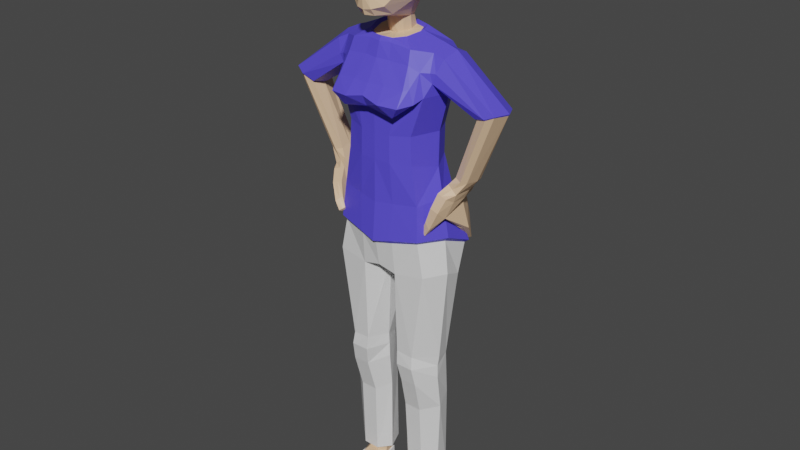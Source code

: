 # Source: woman.blend  (saved by Blender 2.83.20; exported with 4.5.12 LTS)
import bpy
from mathutils import Matrix  # noqa: F401  (used for matrix-valued properties, if any)

bpy.ops.wm.read_factory_settings(use_empty=True)
scene = bpy.context.scene
scene.name = 'Scene'

# ---- collections
col_collection = bpy.data.collections.new('Collection'); scene.collection.children.link(col_collection)

# ---- materials (node trees are filled in below, after node groups)
mat_material_003 = bpy.data.materials.new('Material.003')
mat_material_003.use_transparent_shadow = False
mat_material_001 = bpy.data.materials.new('Material.001')
mat_material_001.use_transparent_shadow = False
mat_material_002 = bpy.data.materials.new('Material.002')
mat_material_002.use_transparent_shadow = False

# ---- material node trees
mat_material_003.use_nodes = True; mat_material_003.node_tree.nodes.clear()
_N = mat_material_003.node_tree.nodes; _L = mat_material_003.node_tree.links
n0 = _N.new('ShaderNodeBsdfPrincipled'); n0.name = 'Principled BSDF'; n0.location = (10, 300)
n0.distribution = 'GGX'
n0.subsurface_method = 'BURLEY'
n0.inputs[0].default_value = (0.8, 0.5366, 0.3352, 1.0)
n0.inputs[3].default_value = 1.45
n0.inputs[27].default_value = (0.0, 0.0, 0.0, 1.0)
n0.inputs[28].default_value = 1.0
n1 = _N.new('ShaderNodeOutputMaterial'); n1.name = 'Material Output'; n1.location = (300, 300)
_L.new(n0.outputs[0], n1.inputs[0])
n1.is_active_output = True
mat_material_001.use_nodes = True; mat_material_001.node_tree.nodes.clear()
_N = mat_material_001.node_tree.nodes; _L = mat_material_001.node_tree.links
n0 = _N.new('ShaderNodeBsdfPrincipled'); n0.name = 'Principled BSDF'; n0.location = (10, 300)
n0.distribution = 'GGX'
n0.subsurface_method = 'BURLEY'
n0.inputs[0].default_value = (0.09511, 0.07375, 0.8, 1.0)
n0.inputs[3].default_value = 1.45
n0.inputs[27].default_value = (0.0, 0.0, 0.0, 1.0)
n0.inputs[28].default_value = 1.0
n1 = _N.new('ShaderNodeOutputMaterial'); n1.name = 'Material Output'; n1.location = (300, 300)
_L.new(n0.outputs[0], n1.inputs[0])
n1.is_active_output = True
mat_material_002.use_nodes = True; mat_material_002.node_tree.nodes.clear()
_N = mat_material_002.node_tree.nodes; _L = mat_material_002.node_tree.links
n0 = _N.new('ShaderNodeBsdfPrincipled'); n0.name = 'Principled BSDF'; n0.location = (10, 300)
n0.distribution = 'GGX'
n0.subsurface_method = 'BURLEY'
n0.inputs[3].default_value = 1.45
n0.inputs[27].default_value = (0.0, 0.0, 0.0, 1.0)
n0.inputs[28].default_value = 1.0
n1 = _N.new('ShaderNodeOutputMaterial'); n1.name = 'Material Output'; n1.location = (300, 300)
_L.new(n0.outputs[0], n1.inputs[0])
n1.is_active_output = True

# ---- world
world_world = bpy.data.worlds.new('World'); scene.world = world_world
world_world.use_nodes = True; world_world.node_tree.nodes.clear()
_N = world_world.node_tree.nodes; _L = world_world.node_tree.links
n0 = _N.new('ShaderNodeOutputWorld'); n0.name = 'World Output'; n0.location = (300, 300)
n1 = _N.new('ShaderNodeBackground'); n1.name = 'Background'; n1.location = (10, 300)
n1.inputs[0].default_value = (0.05088, 0.05088, 0.05088, 1.0)
_L.new(n1.outputs[0], n0.inputs[0])
n0.is_active_output = True
world_world.color = (0.05088, 0.05088, 0.05088)
world_world.use_sun_shadow = False
world_world.sun_shadow_jitter_overblur = 0.0

# ---- meshes
me_cylinder_009 = bpy.data.meshes.new('Cylinder.009')
me_cylinder_009.from_pydata([(-0.02745, -0.2616, 3.302), (-0.01625, -0.303, 3.327), (-0.01714, -0.3028, 3.352), (-0.04586, -0.2568, 3.227), (-0.01604, -0.2833, 3.385), (-0.1005, -0.2138, 3.242), (-0.01713, -0.246, 3.479), (-0.0212, -0.2521, 3.409), (-0.04586, -0.2248, 3.186), (-0.145, -0.1615, 3.308), (-0.1644, -0.157, 3.404), (-0.1795, -0.1536, 3.478), (-0.09223, -0.1339, 3.183), (-0.1607, -0.02951, 3.26), (-0.03326, -0.2254, 3.537), (-0.0289, -0.03567, 3.14), (-0.1882, -0.007745, 3.318), (-0.1058, 0.008996, 3.188), (-0.05469, -0.007665, 3.139), (-0.1429, 0.1789, 3.333), (-0.141, 0.02471, 3.682), (-0.1104, 0.1092, 3.263), (-0.02924, -0.01687, 3.048), (-0.199, 0.002018, 3.401), (-0.07234, 0.03871, 3.135), (-0.08175, 0.09458, 3.191), (-0.05733, 0.004313, 3.056), (-0.1498, 0.1895, 3.41), (-0.1747, -0.1571, 3.558), (-0.06232, -0.09087, 3.034), (-0.2101, 0.01203, 3.486), (-0.07757, 0.05011, 3.063), (-0.05698, 0.09043, 3.133), (-0.115, -0.05007, 3.039), (-0.1568, 0.2001, 3.491), (-0.2083, 0.01373, 3.557), (-0.07137, -0.1051, 3.045), (-0.1574, 0.1931, 3.546), (-0.1432, 0.04706, 3.051), (-0.06464, 0.1127, 3.07), (-0.1322, -0.05858, 3.052), (-0.07297, -0.1234, 3.024), (-0.1259, 0.1035, 3.064), (-0.17, 0.05375, 3.066), (-0.1993, -0.1158, 3.004), (-0.2622, 0.05728, 3.027), (-0.08416, -0.1537, 2.937), (-0.1493, 0.116, 3.08), (-0.3084, 0.05913, 3.011), (-0.2095, -0.1465, 2.926), (-0.2838, 0.1621, 2.989), (-0.3038, -0.04616, 2.979), (-0.3188, 0.1554, 2.955), (-0.2631, -0.1173, 2.887), (-0.1023, -0.2269, 2.813), (-0.3939, 0.04889, 2.971), (-0.3905, 0.1461, 2.919), (-0.244, -0.1846, 2.814), (-0.223, -0.2137, 2.806), (-0.1107, -0.2952, 2.729), (-0.31, 0.1721, 2.885), (-0.3082, -0.08926, 2.878), (-0.3738, -0.05363, 2.944), (-0.3529, 0.1656, 2.859), (-0.295, -0.134, 2.756), (-0.228, -0.2734, 2.725), (-0.314, -0.08404, 2.82), (-0.7159, 0.02121, 2.716), (-0.6765, 0.1191, 2.687), (-0.6295, 0.1411, 2.67), (-0.2727, -0.1928, 2.734), (-0.1691, -0.2389, 2.65), (-0.3292, 0.1599, 2.825), (-0.3353, -0.08444, 2.867), (-0.68, -0.07705, 2.718), (-0.6078, 0.1223, 2.641), (-0.1206, -0.1753, 2.634), (-0.3317, 0.03149, 2.761), (-0.294, 0.1781, 2.811), (-0.5636, -0.07473, 2.647), (-0.7114, 0.02041, 2.708), (-0.6756, 0.1122, 2.679), (-0.6329, 0.1328, 2.664), (-0.6181, 0.1142, 2.638), (-0.2161, -0.1355, 2.521), (-0.3344, 0.04031, 2.745), (-0.5518, 0.01305, 2.625), (-0.6304, -0.09266, 2.684), (-0.6777, -0.0704, 2.71), (-0.09953, -0.1774, 2.51), (-0.2105, 0.1798, 2.514), (-0.28, 0.03549, 2.523), (-0.5774, -0.06667, 2.645), (-0.5606, 0.01298, 2.626), (-0.2253, -0.1381, 2.35), (-0.6346, -0.08379, 2.678), (-0.1023, -0.1793, 2.348), (-0.2203, 0.1657, 2.334), (-0.2871, 0.02746, 2.312), (-0.4913, -0.003922, 2.23), (-0.1168, -0.1702, 2.098), (-0.5091, 0.06794, 2.234), (-0.4568, -0.01833, 2.23), (-0.2654, -0.1363, 2.111), (-0.3372, 0.007187, 2.138), (-0.1911, 0.3139, 1.988), (-0.3146, 0.1729, 2.036), (-0.4491, -0.02031, 2.141), (-0.4572, 0.07748, 2.158), (-0.4715, 0.126, 2.244), (-0.4277, 0.1227, 2.255), (-0.4185, 0.06596, 2.255), (-0.1045, -0.1924, 1.866), (-0.4127, -0.003847, 2.241), (-0.5019, 0.1093, 2.236), (-0.4162, -0.0174, 2.167), (-0.4464, 0.1401, 2.185), (-0.2826, -0.1532, 1.896), (-0.3835, 0.007193, 1.899), (-0.3843, 0.2036, 1.811), (-0.4261, -0.06528, 2.126), (-0.4313, 0.07566, 2.099), (-0.423, 0.1623, 2.125), (-0.4237, 0.1437, 2.193), (-0.4021, 0.1469, 2.2), (-0.392, 0.05992, 2.2), (-0.388, -0.01381, 2.189), (-0.1109, -0.1718, 1.845), (-0.2312, 0.3318, 1.751), (-0.3914, -0.05458, 2.138), (-0.4329, -0.01998, 2.082), (-0.3861, 0.1617, 2.131), (-0.2682, -0.1325, 1.873), (-0.3596, 0.01053, 1.873), (-0.3642, 0.1886, 1.797), (-0.384, -0.1247, 2.067), (-0.3802, -0.07463, 2.003), (-0.3826, 0.1783, 2.113), (-0.4051, 0.09762, 2.056), (-0.3548, 0.1781, 2.102), (-0.356, 0.1611, 2.137), (-0.3539, 0.0783, 2.126), (-0.347, 0.002908, 2.112), (-0.2009, 0.3022, 1.742), (-0.363, -0.04608, 2.148), (-0.3541, -0.115, 2.078), (-0.3325, 0.1781, 2.093), (-0.3104, -0.1348, 1.664), (-0.1158, -0.1523, 1.637), (-0.3866, 0.003304, 1.667), (-0.02896, 0.2207, 1.673), (-0.3618, 0.1354, 1.609), (-0.3171, -0.1782, 1.987), (-0.3024, -0.1592, 2.002), (-0.3189, -0.1568, 1.963), (-0.3855, 0.2203, 1.958), (-0.3578, 0.2781, 2.008), (-0.3509, 0.2666, 2.006), (-0.3364, 0.2595, 2.003), (-0.353, 0.1032, 2.038), (-0.3241, -0.05671, 2.018), (-0.3299, -0.107, 2.087), (-0.01282, -0.02973, 1.66), (-0.2353, 0.218, 1.612), (-0.2828, -0.1856, 1.939), (-0.2904, -0.1436, 2.014), (-0.304, -0.1376, 1.977), (-0.4494, 0.1455, 1.908), (-0.3726, 0.2023, 1.956), (-0.2282, -0.1289, 1.086), (-0.1169, -0.1325, 1.094), (-0.05476, -0.005384, 1.088), (-0.3417, -0.004276, 1.081), (-0.09856, 0.1096, 1.038), (-0.3106, 0.1012, 1.05), (-0.2846, -0.1695, 1.927), (-0.2683, -0.1722, 1.949), (-0.3488, -0.06613, 2.012), (-0.2724, -0.1568, 1.932), (-0.355, 0.2903, 1.822), (-0.3306, 0.3397, 1.862), (-0.3165, 0.322, 1.862), (-0.3209, 0.3096, 1.886), (-0.3506, 0.2644, 1.851), (-0.388, 0.1101, 1.889), (-0.1972, 0.1682, 1.062), (-0.2593, -0.1593, 1.956), (-0.2914, -0.1218, 1.989), (-0.2627, -0.1454, 1.942), (-0.4229, 0.1273, 1.896), (-0.3945, 0.2241, 1.775), (-0.3967, 0.1961, 1.812), (-0.2349, -0.141, 1.006), (-0.122, -0.1411, 1.006), (-0.05215, -0.003563, 1.016), (-0.333, -0.00677, 1.012), (-0.1898, 0.1716, 0.732), (-0.2947, 0.1378, 0.7321), (-0.3494, 0.278, 1.827), (-0.3871, 0.2056, 1.784), (-0.04885, -0.005166, 0.9252), (-0.3344, -0.008689, 0.9302), (-0.1166, 0.1506, 0.727), (-0.3338, 0.0235, 0.6956), (-0.2437, -0.1168, 0.885), (-0.1357, -0.117, 0.8851), (-0.1888, 0.171, 0.1831), (-0.2934, 0.1407, 0.1855), (-0.3108, 0.03238, 0.1831), (-0.056, 0.02435, 0.6926), (-0.2349, -0.0592, 0.6645), (-0.1041, 0.1453, 0.1921), (-0.2385, -0.03659, 0.174), (-0.1227, -0.06062, 0.6648), (-0.1894, 0.1359, 0.1791), (-0.248, 0.1123, 0.1809), (-0.2525, 0.04088, 0.1776), (-0.2202, 0.002782, 0.1743), (-0.06277, 0.03234, 0.1812), (-0.1333, -0.03855, 0.1742), (-0.1392, 0.1174, 0.1802), (-0.1551, 0.001431, 0.1745), (-0.1317, 0.1141, 0.1144), (-0.1922, 0.1333, 0.1004), (-0.2553, 0.114, 0.1137), (-0.2558, 0.04358, 0.1155), (-0.2205, -0.00801, 0.1353), (-0.1218, 0.04294, 0.1762), (-0.1214, 0.04347, 0.1145), (-0.1555, -0.009174, 0.1354), (-0.1924, 0.1337, 0.08614), (-0.1312, 0.1145, 0.09419), (-0.2561, 0.1144, 0.09149), (-0.2648, -0.03501, 0.07124), (-0.1528, -0.1425, 0.1095), (-0.1148, -0.03434, 0.0707), (-0.2251, -0.1417, 0.1093), (-0.1927, 0.1459, 0.08637), (-0.1245, 0.1245, 0.09536), (-0.2637, 0.1245, 0.09228), (-0.2732, -0.03376, 0.07183), (-0.2648, -0.1443, 0.07835), (-0.1484, -0.15, 0.1131), (-0.229, -0.149, 0.1129), (-0.1153, -0.1447, 0.07514), (-0.1937, 0.1462, 0.02648), (-0.2648, 0.1244, 0.04101), (-0.1061, -0.033, 0.07118), (-0.2732, -0.152, 0.07844), (-0.2287, -0.2645, 0.09549), (-0.1487, -0.2655, 0.09562), (-0.1066, -0.1524, 0.07485), (-0.124, 0.125, 0.04184), (-0.2733, -0.03103, 0.0325), (-0.2728, -0.2085, 0.06171), (-0.2287, -0.3091, 0.047), (-0.1487, -0.3101, 0.04711), (-0.107, -0.2077, 0.05288), (-0.194, 0.1561, 0.02566), (-0.2698, 0.1335, 0.03928), (-0.1062, -0.03027, 0.02866), (-0.2834, -0.2057, 0.02537), (-0.1459, -0.3178, 0.0452), (-0.107, -0.2523, 0.02521), (-0.09637, -0.2049, 0.02471), (-0.1195, 0.1341, 0.04018), (-0.2789, -0.02802, 0.03141), (-0.2896, -0.2095, 0.02466), (-0.2728, -0.2531, 0.02566), (-0.2313, -0.3168, 0.04509), (-0.1013, -0.2578, 0.0245), (-0.1941, 0.1559, -0.004135), (-0.2581, 0.1328, -0.003598), (-0.2789, -0.02803, -0.002817), (-0.1005, -0.02723, 0.02776), (-0.2783, -0.2587, 0.02493), (-0.2313, -0.3141, -0.01043), (-0.1459, -0.3151, -0.01033), (-0.1013, -0.2578, -0.009713), (-0.09, -0.2086, 0.02402), (-0.1315, 0.1339, -0.002735), (-0.2896, -0.2095, -0.009536), (-0.2783, -0.256, -0.009536), (-0.1487, -0.3074, -0.01165), (-0.09, -0.2086, -0.01018), (-0.1938, 0.146, -0.005046), (-0.2539, 0.1237, -0.00437), (-0.2734, -0.03104, -0.003707), (-0.2834, -0.2057, -0.01082), (-0.1006, -0.02725, -0.00652), (-0.2287, -0.3065, -0.01176), (-0.107, -0.2523, -0.011), (-0.09637, -0.2049, -0.01149), (-0.1352, 0.1249, -0.003584), (-0.2728, -0.2505, -0.01082), (-0.1063, -0.03028, -0.007648), (-0.1292, 0.1329, 3.653), (-0.0666, 0.0477, 3.706), (-0.1292, -0.1233, 3.677), (-0.166, -0.1414, 3.627), (-0.1574, 0.1721, 3.6), (-0.1956, 0.004453, 3.63), (4.684e-06, -0.3191, 3.327), (4.686e-06, -0.273, 3.305), (0.02746, -0.2616, 3.302), (4.686e-06, -0.2653, 3.22), (4.685e-06, -0.3177, 3.354), (0.01626, -0.303, 3.327), (0.01715, -0.3028, 3.352), (0.04587, -0.2568, 3.227), (4.687e-06, -0.2527, 3.189), (4.685e-06, -0.2961, 3.386), (0.01605, -0.2833, 3.385), (0.1005, -0.2138, 3.242), (4.687e-06, -0.2506, 3.479), (0.01714, -0.246, 3.479), (0.02121, -0.2521, 3.409), (0.04587, -0.2248, 3.186), (0.145, -0.1615, 3.308), (4.696e-06, -0.05522, 3.141), (0.1645, -0.157, 3.404), (0.1795, -0.1536, 3.478), (0.09224, -0.1339, 3.183), (0.1607, -0.02951, 3.26), (4.688e-06, -0.2373, 3.539), (0.03327, -0.2254, 3.537), (0.02891, -0.03567, 3.14), (0.1882, -0.007745, 3.318), (4.697e-06, -0.02395, 3.042), (4.688e-06, -0.2245, 3.577), (0.1058, 0.008996, 3.188), (0.0547, -0.007665, 3.139), (0.1429, 0.1789, 3.333), (0.141, 0.02471, 3.682), (0.1104, 0.1092, 3.263), (0.02925, -0.01687, 3.048), (0.1991, 0.002018, 3.401), (4.708e-06, 0.227, 3.353), (-6.645e-05, -0.1046, 3.037), (0.07234, 0.03871, 3.135), (0.08176, 0.09458, 3.191), (0.05481, 0.003888, 3.054), (0.1498, 0.1895, 3.41), (4.706e-06, 0.1749, 3.257), (0.1747, -0.1571, 3.558), (0.05903, -0.09171, 3.031), (0.2102, 0.01203, 3.486), (4.704e-06, 0.149, 3.186), (4.709e-06, 0.2491, 3.419), (-0.0001076, -0.1205, 3.047), (0.07091, 0.04913, 3.06), (0.05625, 0.09036, 3.132), (0.1105, -0.05086, 3.038), (0.1568, 0.2001, 3.491), (0.2083, 0.01373, 3.557), (0.0681, -0.1059, 3.043), (0.1574, 0.1931, 3.546), (4.704e-06, 0.1444, 3.13), (4.71e-06, 0.2602, 3.492), (-4.853e-05, -0.1371, 3.021), (0.1294, 0.04592, 3.049), (0.05644, 0.1114, 3.067), (0.1269, -0.05926, 3.052), (4.709e-06, 0.2412, 3.554), (0.07033, -0.1241, 3.022), (-0.005962, 0.1409, 3.066), (-0.0002292, -0.1639, 2.934), (0.1112, 0.1023, 3.062), (0.1524, 0.05316, 3.066), (0.1957, -0.1156, 3.006), (0.2471, 0.06049, 3.035), (0.08271, -0.1545, 2.934), (-0.006308, 0.1524, 3.059), (-0.0003058, -0.2346, 2.81), (0.1289, 0.115, 3.078), (0.2928, 0.06515, 3.022), (0.2073, -0.1464, 2.927), (0.2649, 0.1662, 2.999), (0.2954, -0.04074, 2.99), (0.2972, 0.162, 2.969), (0.2608, -0.1158, 2.892), (0.103, -0.2275, 2.811), (-0.007479, 0.1728, 3.076), (0.3711, 0.06568, 2.998), (0.3572, 0.164, 2.96), (0.2459, -0.1843, 2.816), (0.2252, -0.2138, 2.807), (0.1116, -0.2954, 2.727), (-0.005689, 0.2325, 3.0), (-0.0001136, -0.28, 2.752), (0.2965, 0.1754, 2.895), (0.3068, -0.08466, 2.891), (0.3643, -0.03884, 2.968), (0.3349, 0.1789, 2.893), (0.3007, -0.1332, 2.761), (0.2331, -0.2736, 2.724), (8.381e-05, -0.2471, 2.685), (0.3184, -0.08006, 2.833), (0.7254, 0.05902, 2.723), (0.6748, 0.1564, 2.712), (0.629, 0.1772, 2.711), (0.2791, -0.1926, 2.736), (0.1722, -0.2392, 2.649), (-0.002876, 0.2524, 2.901), (0.3222, 0.1708, 2.855), (0.337, -0.07501, 2.891), (0.6982, -0.04043, 2.727), (0.5961, 0.1584, 2.684), (0.1217, -0.1754, 2.633), (0.3533, 0.04341, 2.795), (0.0001078, -0.1848, 2.654), (0.2896, 0.1794, 2.818), (0.5713, -0.04002, 2.688), (0.7192, 0.05802, 2.713), (0.6718, 0.1495, 2.702), (0.6254, 0.1689, 2.7), (0.6073, 0.1511, 2.675), (0.2174, -0.1355, 2.521), (0.3412, 0.04266, 2.757), (0.5458, 0.04762, 2.676), (-0.0003341, 0.2516, 2.779), (0.6425, -0.05672, 2.705), (0.6925, -0.03384, 2.719), (0.09954, -0.1774, 2.51), (0.2122, 0.1798, 2.514), (0.2845, 0.03546, 2.523), (0.5816, -0.03127, 2.682), (0.5531, 0.04792, 2.673), (0.2252, -0.1381, 2.35), (4.709e-06, 0.2512, 2.509), (4.69e-06, -0.1843, 2.506), (0.6441, -0.04757, 2.697), (0.1023, -0.1793, 2.348), (0.2203, 0.1658, 2.334), (0.2872, 0.02752, 2.312), (0.5, 0.007191, 2.273), (0.1165, -0.17, 2.098), (4.709e-06, 0.2528, 2.322), (4.689e-06, -0.1862, 2.347), (-6.937e-05, -0.1888, 2.085), (0.5191, 0.07878, 2.271), (0.4653, -0.006546, 2.276), (0.2648, -0.1362, 2.111), (0.3369, 0.007073, 2.138), (-0.000228, -0.2095, 1.841), (0.1918, 0.3142, 1.988), (0.3152, 0.1727, 2.036), (0.4454, -0.01577, 2.195), (0.4621, 0.08475, 2.199), (0.4831, 0.1381, 2.281), (0.4401, 0.1363, 2.295), (0.4301, 0.0798, 2.298), (0.104, -0.1921, 1.866), (0.00024, 0.3503, 2.002), (0.4223, 0.009417, 2.289), (0.5126, 0.1203, 2.271), (0.4141, -0.01211, 2.221), (0.4561, 0.1506, 2.222), (0.2809, -0.1534, 1.896), (0.3829, 0.005983, 1.9), (0.000635, 0.3781, 1.75), (-0.0001904, -0.1832, 1.823), (0.3859, 0.2021, 1.811), (0.4141, -0.0643, 2.176), (0.4335, 0.08278, 2.144), (0.4214, 0.1683, 2.158), (0.4341, 0.1549, 2.231), (0.413, 0.1585, 2.239), (0.3998, 0.07099, 2.246), (0.3864, -0.008554, 2.243), (0.1104, -0.1715, 1.845), (0.2335, 0.3316, 1.75), (0.3772, -0.0583, 2.184), (0.4263, -0.009575, 2.144), (0.3868, 0.1658, 2.167), (0.2666, -0.1326, 1.874), (0.3591, 0.009431, 1.873), (0.0005875, 0.3446, 1.74), (4.691e-06, -0.1577, 1.665), (0.3658, 0.1873, 1.797), (0.3888, -0.107, 2.097), (0.3936, -0.04182, 2.046), (0.3344, 0.1848, 2.144), (0.389, 0.1246, 2.099), (0.3109, 0.1725, 2.13), (0.3583, 0.1638, 2.175), (0.3573, 0.08408, 2.174), (0.3368, 0.002355, 2.165), (0.203, 0.3023, 1.742), (0.3472, -0.05355, 2.191), (0.3566, -0.1016, 2.103), (0.2915, 0.1623, 2.12), (0.3088, -0.1356, 1.665), (0.1155, -0.1521, 1.637), (0.3864, 0.001422, 1.667), (0.02948, 0.2209, 1.673), (0.3633, 0.1338, 1.609), (0.3419, -0.1229, 1.985), (0.3228, -0.1165, 2.005), (0.3372, -0.09322, 1.972), (0.3563, 0.2239, 1.982), (0.3078, 0.277, 2.037), (0.2913, 0.2567, 2.035), (0.271, 0.2372, 2.028), (0.3447, 0.1013, 2.07), (0.3349, -0.03334, 2.054), (0.3304, -0.09724, 2.108), (0.01282, -0.02968, 1.66), (0.0002569, 0.2225, 1.672), (3.797e-06, -0.0303, 1.658), (0.2375, 0.2178, 1.611), (0.3087, -0.1164, 1.936), (0.3073, -0.1113, 2.021), (0.3183, -0.0869, 1.992), (0.4187, 0.1517, 1.921), (0.3262, 0.1889, 1.98), (0.2276, -0.13, 1.086), (0.1164, -0.1322, 1.094), (0.05569, -0.004271, 1.088), (0.3427, -0.006623, 1.081), (0.1009, 0.1103, 1.037), (0.3129, 0.09929, 1.05), (0.3055, -0.09678, 1.932), (0.2914, -0.1129, 1.948), (0.3592, -0.03886, 2.052), (0.2903, -0.09109, 1.94), (0.3169, 0.307, 1.852), (0.2811, 0.3461, 1.892), (0.2653, 0.3295, 1.889), (0.2605, 0.3059, 1.909), (0.2965, 0.268, 1.87), (0.3828, 0.112, 1.922), (0.2002, 0.1676, 1.062), (0.2795, -0.1077, 1.96), (0.3029, -0.08175, 2.008), (0.2784, -0.08835, 1.953), (0.3988, 0.1291, 1.921), (0.3683, 0.2515, 1.806), (0.348, 0.2137, 1.824), (0.2344, -0.1418, 1.005), (0.1215, -0.1405, 1.005), (0.05326, -0.002102, 1.016), (0.334, -0.008691, 1.013), (0.1935, 0.1729, 0.7319), (0.298, 0.1379, 0.7322), (0.3012, 0.2911, 1.849), (0.3527, 0.2363, 1.803), (0.05014, -0.002765, 0.9249), (0.3357, -0.009164, 0.9305), (0.1202, 0.1527, 0.7267), (0.3359, 0.02313, 0.6959), (0.2438, -0.1161, 0.8852), (0.1358, -0.1151, 0.885), (0.1938, 0.1718, 0.1829), (0.298, 0.1403, 0.1856), (0.3142, 0.03175, 0.1833), (0.05816, 0.0272, 0.6923), (0.2361, -0.05845, 0.6647), (0.1087, 0.147, 0.1917), (0.2411, -0.03638, 0.1741), (0.124, -0.05857, 0.6647), (0.1939, 0.1367, 0.1789), (0.2523, 0.1124, 0.1809), (0.2559, 0.04092, 0.1777), (0.223, 0.003168, 0.1744), (0.0661, 0.03458, 0.1809), (0.1358, -0.03713, 0.1742), (0.1433, 0.1187, 0.18), (0.1578, 0.002493, 0.1744), (0.1351, 0.1153, 0.1142), (0.1965, 0.134, 0.1003), (0.2597, 0.114, 0.1138), (0.259, 0.0435, 0.1155), (0.2227, -0.007738, 0.1353), (0.125, 0.04438, 0.176), (0.1239, 0.0446, 0.1144), (0.1576, -0.008333, 0.1353), (0.1964, 0.1343, 0.08601), (0.134, 0.1155, 0.09402), (0.2604, 0.1142, 0.09152), (0.2652, -0.03503, 0.07125), (0.153, -0.1424, 0.1096), (0.1156, -0.03383, 0.07079), (0.2252, -0.1416, 0.1093), (0.1967, 0.1465, 0.08621), (0.1272, 0.1256, 0.09516), (0.268, 0.1241, 0.09235), (0.2735, -0.0338, 0.07183), (0.2648, -0.1443, 0.07838), (0.1485, -0.1499, 0.1132), (0.229, -0.149, 0.1129), (0.1154, -0.1445, 0.07525), (0.1963, 0.1465, 0.02622), (0.2674, 0.124, 0.04124), (0.1068, -0.03249, 0.07129), (0.2732, -0.152, 0.07849), (0.2287, -0.2645, 0.09549), (0.1487, -0.2655, 0.09564), (0.1067, -0.1522, 0.07496), (0.1258, 0.1256, 0.04168), (0.2734, -0.03104, 0.03248), (0.2728, -0.2085, 0.06171), (0.2287, -0.3091, 0.047), (0.1487, -0.3101, 0.04711), (0.107, -0.2076, 0.0529), (0.1965, 0.1564, 0.02534), (0.2724, 0.133, 0.03964), (0.1068, -0.02994, 0.02887), (0.2834, -0.2057, 0.02537), (0.1459, -0.3178, 0.0452), (0.107, -0.2523, 0.02521), (0.0964, -0.2048, 0.02473), (0.1213, 0.1347, 0.03998), (0.2789, -0.02803, 0.03137), (0.2896, -0.2095, 0.02466), (0.2728, -0.2531, 0.02566), (0.2313, -0.3168, 0.04509), (0.1013, -0.2578, 0.02449), (0.1963, 0.1561, -0.004391), (0.2604, 0.1329, -0.003262), (0.2789, -0.02803, -0.002817), (0.1011, -0.02688, 0.02798), (0.2783, -0.2587, 0.02493), (0.2313, -0.3141, -0.01043), (0.1459, -0.3151, -0.01033), (0.1013, -0.2578, -0.009719), (0.09002, -0.2085, 0.02401), (0.1334, 0.1343, -0.002968), (0.2896, -0.2095, -0.009536), (0.2783, -0.256, -0.009536), (0.1487, -0.3074, -0.01165), (0.09001, -0.2086, -0.01028), (0.1958, 0.1462, -0.005212), (0.2559, 0.1239, -0.004163), (0.2734, -0.03104, -0.003707), (0.2834, -0.2057, -0.01082), (0.1011, -0.02702, -0.006175), (0.2287, -0.3065, -0.01176), (0.107, -0.2523, -0.01101), (0.09639, -0.2049, -0.0116), (0.137, 0.1253, -0.00376), (0.2728, -0.2505, -0.01082), (0.1068, -0.03007, -0.007267), (0.1292, 0.1329, 3.653), (4.705e-06, 0.1809, 3.661), (0.06661, 0.0477, 3.706), (4.701e-06, 0.0571, 3.712), (0.1292, -0.1233, 3.677), (4.693e-06, -0.1263, 3.7), (0.1661, -0.1414, 3.627), (4.69e-06, -0.1973, 3.642), (4.707e-06, 0.2201, 3.608), (0.1574, 0.1721, 3.6), (0.1956, 0.004453, 3.63)], [], [(303, 302, 1, 0), (303, 0, 3, 305), (302, 306, 2, 1), (1, 2, 0), (2, 4, 0), (3, 0, 5), (305, 3, 8, 310), (306, 311, 4, 2), (0, 4, 6, 7), (3, 5, 12, 8), (5, 0, 9), (311, 314, 6, 4), (7, 10, 9, 0), (6, 11, 10, 7), (5, 9, 13), (310, 8, 15, 319), (6, 314, 324, 14), (5, 13, 12), (8, 12, 18, 15), (13, 9, 16), (12, 13, 17), (16, 19, 21, 13), (9, 10, 23, 16), (319, 15, 22, 328), (12, 17, 24, 18), (13, 21, 25, 17), (15, 18, 26, 22), (16, 23, 27, 19), (19, 337, 343, 21), (10, 11, 30, 23), (328, 22, 29, 338), (18, 24, 31, 26), (17, 25, 32, 24), (21, 343, 347, 25), (22, 26, 33, 29), (19, 27, 348, 337), (338, 29, 36, 349), (11, 14, 28), (26, 31, 38, 33), (24, 32, 39, 31), (25, 347, 357, 32), (29, 33, 40, 36), (349, 36, 41, 359), (31, 39, 42, 38), (33, 38, 43, 40), (32, 357, 365, 39), (36, 40, 44, 41), (359, 41, 46, 366), (39, 365, 372, 42), (38, 42, 47, 43), (43, 45, 44, 40), (41, 44, 49, 46), (43, 47, 50, 45), (45, 48, 51, 44), (366, 46, 54, 373), (42, 372, 382, 47), (48, 45, 50, 52), (53, 49, 44), (46, 49, 58, 54), (47, 382, 388, 50), (44, 51, 53), (48, 55, 62, 51), (52, 56, 55, 48), (57, 49, 53), (54, 59, 389, 373), (60, 52, 50), (53, 51, 61), (56, 52, 60, 63), (53, 64, 70, 57), (49, 57, 58), (58, 65, 59, 54), (50, 388, 403, 60), (53, 61, 66), (51, 62, 73, 61), (55, 67, 74, 62), (56, 68, 67, 55), (63, 69, 68, 56), (53, 66, 64), (57, 70, 65, 58), (59, 396, 389), (65, 71, 59), (72, 63, 60), (61, 73, 66), (69, 63, 72, 75), (64, 76, 71, 70), (66, 77, 85, 64), (70, 71, 65), (71, 396, 59), (60, 403, 420, 78), (72, 60, 78), (66, 73, 87, 79), (62, 74, 87, 73), (67, 80, 88, 74), (68, 81, 80, 67), (69, 82, 81, 68), (75, 83, 82, 69), (64, 84, 89, 76), (77, 66, 79, 86), (396, 71, 76, 410), (78, 85, 77, 72), (72, 77, 86, 75), (75, 86, 93, 83), (64, 85, 91, 84), (78, 420, 429, 90), (85, 78, 90, 91), (79, 87, 95, 92), (86, 79, 92, 93), (74, 88, 95, 87), (88, 99, 102, 95), (76, 89, 430, 410), (84, 94, 96, 89), (95, 102, 113, 92), (84, 91, 98, 94), (90, 429, 437, 97), (91, 90, 97, 98), (88, 80, 101, 99), (89, 96, 438, 430), (96, 94, 103, 100), (81, 114, 101, 80), (100, 439, 438, 96), (98, 104, 103, 94), (97, 437, 453, 105), (97, 106, 104, 98), (82, 109, 114, 81), (99, 107, 115, 102), (101, 108, 107, 99), (83, 110, 109, 82), (83, 93, 111, 110), (93, 92, 113, 111), (100, 103, 117, 112), (439, 100, 112, 444), (97, 105, 106), (108, 101, 114, 116), (103, 104, 118, 117), (104, 106, 119, 118), (453, 460, 128, 105), (106, 105, 128, 119), (102, 115, 126, 113), (107, 120, 129, 115), (108, 121, 130, 107), (116, 122, 121, 108), (109, 123, 116, 114), (110, 124, 123, 109), (111, 125, 124, 110), (113, 126, 125, 111), (112, 117, 132, 127), (444, 112, 127, 461), (130, 120, 107), (122, 116, 123, 131), (117, 118, 133, 132), (118, 119, 134, 133), (460, 477, 143, 128), (119, 128, 143, 134), (115, 129, 144, 126), (120, 135, 145, 129), (130, 136, 135, 120), (122, 137, 138, 121), (121, 138, 136, 130), (131, 139, 137, 122), (124, 140, 131, 123), (125, 141, 140, 124), (126, 142, 141, 125), (127, 132, 148, 478), (461, 127, 478), (139, 131, 140, 146), (126, 144, 142), (132, 133, 149, 147), (133, 134, 151, 149), (143, 477, 150), (134, 143, 163, 151), (129, 145, 161, 144), (135, 152, 153, 145), (136, 154, 152, 135), (138, 155, 167, 136), (137, 156, 155, 138), (139, 157, 156, 137), (146, 158, 157, 139), (141, 159, 146, 140), (142, 160, 159, 141), (144, 161, 160, 142), (148, 132, 147), (148, 162, 478), (150, 163, 143), (508, 150, 477), (152, 164, 176, 153), (145, 153, 165, 161), (154, 136, 177, 166), (158, 146, 159, 168), (147, 149, 172, 169), (148, 147, 169, 170), (162, 148, 170, 171), (478, 162, 509), (149, 151, 174, 172), (150, 173, 185, 163), (508, 509, 162, 150), (151, 163, 185, 174), (154, 175, 164, 152), (153, 176, 186, 165), (161, 165, 187, 160), (166, 178, 175, 154), (136, 167, 189, 177), (155, 179, 190, 167), (156, 180, 179, 155), (157, 181, 180, 156), (158, 182, 181, 157), (168, 183, 182, 158), (160, 184, 168, 159), (171, 173, 150, 162), (176, 164, 175, 178), (166, 177, 160, 187), (178, 166, 187, 188), (183, 168, 184, 191), (184, 160, 177, 189), (169, 172, 195, 192), (170, 169, 192, 193), (171, 170, 193, 194), (173, 171, 194), (195, 172, 174), (185, 173, 202, 196), (174, 185, 196, 197), (178, 188, 186, 176), (165, 186, 188, 187), (167, 190, 199, 189), (179, 198, 199, 190), (180, 181, 198, 179), (181, 182, 183, 198), (191, 199, 198, 183), (189, 199, 191, 184), (194, 200, 173), (174, 201, 195), (197, 203, 201, 174), (192, 195, 201, 204), (193, 192, 204, 205), (194, 193, 205, 200), (173, 200, 209, 202), (196, 202, 211, 206), (197, 196, 206, 207), (203, 197, 207, 208), (203, 210, 204, 201), (208, 212, 210, 203), (205, 204, 210, 213), (200, 205, 213, 209), (202, 209, 218, 211), (206, 211, 220, 214), (207, 206, 214, 215), (208, 207, 215, 216), (212, 208, 216, 217), (212, 219, 213, 210), (217, 221, 219, 212), (209, 213, 219, 218), (211, 218, 227, 220), (220, 222, 223, 214), (214, 223, 224, 215), (215, 224, 225, 216), (216, 225, 226, 217), (217, 226, 229, 221), (221, 227, 218, 219), (222, 220, 227, 228), (221, 229, 228, 227), (223, 222, 231, 230), (222, 228, 231), (224, 223, 230, 232), (224, 232, 225), (225, 233, 226), (229, 226, 236, 234), (235, 231, 228), (225, 232, 233), (226, 233, 236), (234, 235, 229), (229, 235, 228), (237, 230, 231, 238), (239, 232, 230, 237), (231, 235, 247, 238), (233, 232, 239, 240), (233, 241, 236), (242, 234, 236, 243), (234, 244, 235), (237, 238, 252, 245), (239, 237, 245, 246), (240, 248, 241, 233), (243, 236, 241, 248), (243, 249, 250, 242), (251, 244, 234, 242), (235, 244, 251, 247), (240, 239, 246), (252, 238, 247), (253, 261, 254, 248, 240), (248, 254, 243), (243, 254, 249), (249, 255, 256, 250), (250, 257, 242), (242, 257, 251), (245, 252, 265, 258), (246, 245, 258, 259), (240, 246, 253), (247, 260, 252), (249, 254, 268, 255), (256, 255, 269, 262), (256, 263, 257, 250), (247, 251, 257, 264, 260), (259, 266, 253, 246), (254, 261, 268), (262, 270, 263, 256), (257, 263, 264), (258, 265, 280, 271), (259, 258, 271, 272), (266, 259, 272, 273), (266, 267, 261, 253), (274, 265, 252, 260), (267, 275, 268, 261), (255, 268, 275, 269), (269, 276, 277, 262), (270, 262, 277, 278), (270, 279, 264, 263), (260, 264, 279, 274), (266, 273, 281, 267), (265, 274, 289, 280), (275, 267, 281, 282), (269, 275, 282, 276), (277, 276, 290, 283), (270, 278, 284, 279), (271, 280, 293, 285), (272, 271, 285, 286), (273, 272, 286, 287), (281, 273, 287, 288), (283, 291, 278, 277), (284, 278, 291, 292), (279, 284, 289, 274), (288, 294, 282, 281), (280, 289, 295, 293), (276, 282, 294, 290), (288, 287, 286, 285, 293, 295, 292, 291, 283, 290, 294), (292, 295, 289, 284), (11, 6, 14), (34, 358, 348, 27), (14, 329, 28), (23, 30, 34, 27), (34, 37, 363, 358), (37, 34, 30, 35), (30, 11, 28, 35), (329, 14, 324), (651, 300, 296, 644), (644, 296, 297, 646), (646, 297, 298, 648), (650, 299, 28, 329), (648, 298, 299, 650), (363, 37, 300, 651), (300, 37, 35, 301), (301, 35, 28, 299), (299, 298, 20, 301), (301, 20, 296, 300), (298, 297, 20), (296, 20, 297), (303, 304, 307, 302), (303, 305, 309, 304), (302, 307, 308, 306), (307, 304, 308), (308, 304, 312), (309, 313, 304), (305, 310, 317, 309), (306, 308, 312, 311), (304, 316, 315, 312), (309, 317, 322, 313), (313, 318, 304), (311, 312, 315, 314), (316, 304, 318, 320), (315, 316, 320, 321), (313, 323, 318), (310, 319, 326, 317), (315, 325, 324, 314), (313, 322, 323), (317, 326, 331, 322), (323, 327, 318), (322, 330, 323), (327, 323, 334, 332), (318, 327, 336, 320), (319, 328, 335, 326), (322, 331, 339, 330), (323, 330, 340, 334), (326, 335, 341, 331), (327, 332, 342, 336), (332, 334, 343, 337), (320, 336, 346, 321), (328, 338, 345, 335), (331, 341, 350, 339), (330, 339, 351, 340), (334, 340, 347, 343), (335, 345, 352, 341), (332, 337, 348, 342), (338, 349, 355, 345), (321, 344, 325), (341, 352, 360, 350), (339, 350, 361, 351), (340, 351, 357, 347), (345, 355, 362, 352), (349, 359, 364, 355), (350, 360, 367, 361), (352, 362, 368, 360), (351, 361, 365, 357), (355, 364, 369, 362), (359, 366, 371, 364), (361, 367, 372, 365), (360, 368, 374, 367), (368, 362, 369, 370), (364, 371, 376, 369), (368, 370, 377, 374), (370, 369, 378, 375), (366, 373, 381, 371), (367, 374, 382, 372), (375, 379, 377, 370), (380, 369, 376), (371, 381, 386, 376), (374, 377, 388, 382), (369, 380, 378), (375, 378, 392, 383), (379, 375, 383, 384), (385, 380, 376), (381, 373, 389, 387), (390, 377, 379), (380, 391, 378), (384, 393, 390, 379), (380, 385, 401, 394), (376, 386, 385), (386, 381, 387, 395), (377, 390, 403, 388), (380, 397, 391), (378, 391, 405, 392), (383, 392, 406, 398), (384, 383, 398, 399), (393, 384, 399, 400), (380, 394, 397), (385, 386, 395, 401), (387, 389, 396), (395, 387, 402), (404, 390, 393), (391, 397, 405), (400, 407, 404, 393), (394, 401, 402, 408), (397, 394, 418, 409), (401, 395, 402), (402, 387, 396), (390, 411, 420, 403), (404, 411, 390), (397, 412, 421, 405), (392, 405, 421, 406), (398, 406, 422, 413), (399, 398, 413, 414), (400, 399, 414, 415), (407, 400, 415, 416), (394, 408, 423, 417), (409, 419, 412, 397), (396, 410, 408, 402), (411, 404, 409, 418), (404, 407, 419, 409), (407, 416, 427, 419), (394, 417, 425, 418), (411, 424, 429, 420), (418, 425, 424, 411), (412, 426, 431, 421), (419, 427, 426, 412), (406, 421, 431, 422), (431, 441, 435, 422), (408, 410, 430, 423), (417, 423, 432, 428), (426, 454, 441, 431), (417, 428, 434, 425), (424, 433, 437, 429), (425, 434, 433, 424), (413, 422, 435, 440), (423, 430, 438, 432), (432, 436, 442, 428), (413, 440, 455, 414), (436, 432, 438, 439), (434, 428, 442, 443), (433, 445, 453, 437), (433, 434, 443, 446), (414, 455, 449, 415), (435, 441, 456, 447), (440, 435, 447, 448), (415, 449, 450, 416), (427, 416, 450, 451), (427, 451, 454, 426), (436, 452, 458, 442), (439, 444, 452, 436), (433, 446, 445), (448, 457, 455, 440), (442, 458, 459, 443), (443, 459, 462, 446), (453, 445, 471, 460), (446, 462, 471, 445), (441, 454, 469, 456), (447, 456, 472, 463), (448, 447, 473, 464), (457, 448, 464, 465), (449, 455, 457, 466), (450, 449, 466, 467), (451, 450, 467, 468), (454, 451, 468, 469), (452, 470, 475, 458), (444, 461, 470, 452), (473, 447, 463), (465, 474, 466, 457), (458, 475, 476, 459), (459, 476, 479, 462), (460, 471, 488, 477), (462, 479, 488, 471), (456, 469, 489, 472), (463, 472, 490, 480), (473, 463, 480, 481), (465, 464, 483, 482), (464, 473, 481, 483), (474, 465, 482, 484), (467, 466, 474, 485), (468, 467, 485, 486), (469, 468, 486, 487), (470, 478, 493, 475), (461, 478, 470), (484, 491, 485, 474), (469, 487, 489), (475, 492, 494, 476), (476, 494, 496, 479), (488, 495, 477), (479, 496, 510, 488), (472, 489, 506, 490), (480, 490, 498, 497), (481, 480, 497, 499), (483, 481, 514, 500), (482, 483, 500, 501), (484, 482, 501, 502), (491, 484, 502, 503), (486, 485, 491, 504), (487, 486, 504, 505), (489, 487, 505, 506), (493, 492, 475), (493, 478, 507), (495, 488, 510), (508, 477, 495), (497, 498, 523, 511), (490, 506, 512, 498), (499, 513, 524, 481), (503, 515, 504, 491), (492, 516, 519, 494), (493, 517, 516, 492), (507, 518, 517, 493), (478, 509, 507), (494, 519, 521, 496), (495, 510, 532, 520), (508, 495, 507, 509), (496, 521, 532, 510), (499, 497, 511, 522), (498, 512, 533, 523), (506, 505, 534, 512), (513, 499, 522, 525), (481, 524, 536, 514), (500, 514, 537, 526), (501, 500, 526, 527), (502, 501, 527, 528), (503, 502, 528, 529), (515, 503, 529, 530), (505, 504, 515, 531), (518, 507, 495, 520), (523, 525, 522, 511), (513, 534, 505, 524), (525, 535, 534, 513), (530, 538, 531, 515), (531, 536, 524, 505), (516, 539, 542, 519), (517, 540, 539, 516), (518, 541, 540, 517), (520, 541, 518), (542, 521, 519), (532, 543, 549, 520), (521, 544, 543, 532), (525, 523, 533, 535), (512, 534, 535, 533), (514, 536, 546, 537), (526, 537, 546, 545), (527, 526, 545, 528), (528, 545, 530, 529), (538, 530, 545, 546), (536, 531, 538, 546), (541, 520, 547), (521, 542, 548), (544, 521, 548, 550), (539, 551, 548, 542), (540, 552, 551, 539), (541, 547, 552, 540), (520, 549, 556, 547), (543, 553, 558, 549), (544, 554, 553, 543), (550, 555, 554, 544), (550, 548, 551, 557), (555, 550, 557, 559), (552, 560, 557, 551), (547, 556, 560, 552), (549, 558, 565, 556), (553, 561, 567, 558), (554, 562, 561, 553), (555, 563, 562, 554), (559, 564, 563, 555), (559, 557, 560, 566), (564, 559, 566, 568), (556, 565, 566, 560), (558, 567, 574, 565), (567, 561, 570, 569), (561, 562, 571, 570), (562, 563, 572, 571), (563, 564, 573, 572), (564, 568, 576, 573), (568, 566, 565, 574), (569, 575, 574, 567), (568, 574, 575, 576), (570, 577, 578, 569), (569, 578, 575), (571, 579, 577, 570), (571, 572, 579), (572, 573, 580), (576, 581, 583, 573), (582, 575, 578), (572, 580, 579), (573, 583, 580), (581, 576, 582), (576, 575, 582), (584, 585, 578, 577), (586, 584, 577, 579), (578, 585, 594, 582), (580, 587, 586, 579), (580, 583, 588), (589, 590, 583, 581), (581, 582, 591), (584, 592, 599, 585), (586, 593, 592, 584), (587, 580, 588, 595), (590, 595, 588, 583), (590, 589, 597, 596), (598, 589, 581, 591), (582, 594, 598, 591), (587, 593, 586), (599, 594, 585), (600, 587, 595, 601, 608), (595, 590, 601), (590, 596, 601), (596, 597, 603, 602), (597, 589, 604), (589, 598, 604), (592, 605, 612, 599), (593, 606, 605, 592), (587, 600, 593), (594, 599, 607), (596, 602, 615, 601), (603, 609, 616, 602), (603, 597, 604, 610), (594, 607, 611, 604, 598), (606, 593, 600, 613), (601, 615, 608), (609, 603, 610, 617), (604, 611, 610), (605, 618, 627, 612), (606, 619, 618, 605), (613, 620, 619, 606), (613, 600, 608, 614), (621, 607, 599, 612), (614, 608, 615, 622), (602, 616, 622, 615), (616, 609, 624, 623), (617, 625, 624, 609), (617, 610, 611, 626), (607, 621, 626, 611), (613, 614, 628, 620), (612, 627, 636, 621), (622, 629, 628, 614), (616, 623, 629, 622), (624, 630, 637, 623), (617, 626, 631, 625), (618, 632, 640, 627), (619, 633, 632, 618), (620, 634, 633, 619), (628, 635, 634, 620), (630, 624, 625, 638), (631, 639, 638, 625), (626, 621, 636, 631), (635, 628, 629, 641), (627, 640, 642, 636), (623, 637, 641, 629), (635, 641, 637, 630, 638, 639, 642, 640, 632, 633, 634), (639, 631, 636, 642), (321, 325, 315), (353, 342, 348, 358), (325, 344, 329), (336, 342, 353, 346), (353, 358, 363, 356), (356, 354, 346, 353), (346, 354, 344, 321), (329, 324, 325), (651, 644, 643, 652), (644, 646, 645, 643), (646, 648, 647, 645), (650, 329, 344, 649), (648, 650, 649, 647), (363, 651, 652, 356), (652, 653, 354, 356), (653, 649, 344, 354), (649, 653, 333, 647), (653, 652, 643, 333), (647, 333, 645), (643, 645, 333)])
me_cylinder_009.polygons.foreach_set('material_index', [0, 0, 0, 0, 0, 0, 0, 0, 0, 0, 0, 0, 0, 0, 0, 0, 0, 0, 0, 0, 0, 0, 0, 0, 0, 0, 0, 0, 0, 0, 0, 0, 0, 0, 0, 0, 1, 0, 0, 0, 0, 1, 1, 0, 1, 0, 1, 1, 0, 1, 1, 1, 1, 1, 1, 1, 1, 1, 1, 1, 1, 1, 1, 1, 1, 1, 1, 1, 1, 1, 1, 1, 1, 1, 1, 1, 1, 1, 1, 1, 1, 1, 1, 1, 1, 1, 1, 1, 1, 1, 1, 1, 1, 1, 1, 1, 1, 1, 1, 1, 1, 1, 1, 1, 1, 1, 1, 1, 0, 1, 1, 0, 1, 1, 1, 0, 1, 1, 0, 1, 1, 1, 1, 0, 0, 0, 0, 0, 0, 1, 1, 1, 0, 1, 1, 1, 1, 0, 0, 0, 0, 0, 0, 0, 0, 1, 1, 0, 0, 1, 1, 1, 1, 0, 0, 0, 0, 0, 0, 0, 0, 0, 2, 2, 0, 0, 2, 2, 2, 2, 0, 0, 0, 0, 0, 0, 0, 0, 0, 0, 2, 2, 2, 2, 0, 0, 0, 0, 2, 2, 2, 2, 2, 2, 2, 2, 0, 0, 0, 0, 0, 0, 0, 0, 0, 0, 0, 2, 0, 0, 0, 0, 0, 2, 2, 2, 2, 2, 2, 2, 0, 0, 0, 0, 0, 0, 0, 0, 2, 2, 2, 2, 2, 2, 2, 2, 2, 2, 2, 2, 2, 2, 2, 2, 2, 2, 2, 2, 2, 2, 2, 0, 0, 0, 0, 0, 2, 0, 0, 0, 0, 0, 0, 0, 0, 0, 0, 0, 0, 0, 3, 3, 3, 3, 0, 3, 0, 3, 3, 3, 3, 3, 3, 3, 3, 3, 3, 3, 3, 3, 3, 3, 3, 3, 3, 3, 3, 3, 3, 3, 3, 3, 3, 3, 3, 3, 3, 3, 3, 3, 3, 3, 3, 3, 3, 3, 3, 3, 3, 3, 3, 3, 3, 3, 3, 3, 3, 3, 3, 3, 3, 3, 3, 0, 0, 0, 0, 0, 0, 0, 0, 0, 0, 0, 0, 0, 0, 0, 0, 0, 0, 0, 0, 0, 0, 0, 0, 0, 0, 0, 0, 0, 0, 0, 0, 0, 0, 0, 0, 0, 0, 0, 0, 0, 0, 0, 0, 0, 0, 0, 0, 0, 0, 0, 0, 0, 0, 0, 0, 1, 0, 0, 0, 0, 1, 1, 0, 1, 0, 1, 1, 0, 1, 1, 1, 1, 1, 1, 1, 1, 1, 1, 1, 1, 1, 1, 1, 1, 1, 1, 1, 1, 1, 1, 1, 1, 1, 1, 1, 1, 1, 1, 1, 1, 1, 1, 1, 1, 1, 1, 1, 1, 1, 1, 1, 1, 1, 1, 1, 1, 1, 1, 1, 1, 1, 1, 1, 1, 1, 1, 1, 0, 1, 1, 0, 1, 1, 1, 0, 1, 1, 0, 1, 1, 1, 1, 0, 0, 0, 0, 0, 0, 1, 1, 1, 0, 1, 1, 1, 1, 0, 0, 0, 0, 0, 0, 0, 0, 1, 1, 0, 0, 1, 1, 1, 1, 0, 0, 0, 0, 0, 0, 0, 0, 0, 2, 2, 0, 0, 2, 2, 2, 2, 0, 0, 0, 0, 0, 0, 0, 0, 0, 0, 2, 2, 2, 2, 0, 0, 0, 0, 2, 2, 2, 2, 2, 2, 2, 2, 0, 0, 0, 0, 0, 0, 0, 0, 0, 0, 0, 2, 0, 0, 0, 0, 0, 2, 2, 2, 2, 2, 2, 2, 0, 0, 0, 0, 0, 0, 0, 0, 2, 2, 2, 2, 2, 2, 2, 2, 2, 2, 2, 2, 2, 2, 2, 2, 2, 2, 2, 2, 2, 2, 2, 0, 0, 0, 0, 0, 2, 0, 0, 0, 0, 0, 0, 0, 0, 0, 0, 0, 0, 0, 3, 3, 3, 3, 0, 3, 0, 3, 3, 3, 3, 3, 3, 3, 3, 3, 3, 3, 3, 3, 3, 3, 3, 3, 3, 3, 3, 3, 3, 3, 3, 3, 3, 3, 3, 3, 3, 3, 3, 3, 3, 3, 3, 3, 3, 3, 3, 3, 3, 3, 3, 3, 3, 3, 3, 3, 3, 3, 3, 3, 3, 3, 3, 0, 0, 0, 0, 0, 0, 0, 0, 0, 0, 0, 0, 0, 0, 0, 0, 0, 0, 0, 0])
_uv = me_cylinder_009.uv_layers.new(name='UVMap')
_uv.uv.foreach_set('vector', [0.4655, 0.9583, 0.4656, 0.9583, 0.4655, 0.9583, 0.4654, 0.9584, 0.4655, 0.9583, 0.4654, 0.9584, 0.4653, 0.9584, 0.4653, 0.9584, 0.4656, 0.9583, 0.4656, 0.9583, 0.4656, 0.9583, 0.4655, 0.9583, 0.4655, 0.9583, 0.4656, 0.9583, 0.4654, 0.9584, 0.4656, 0.9583, 0.4656, 0.9582, 0.4654, 0.9584, 0.4653, 0.9584, 0.4654, 0.9584, 0.4651, 0.9585, 0.4653, 0.9584, 0.4653, 0.9584, 0.4652, 0.9584, 0.4653, 0.9584, 0.4656, 0.9583, 0.4656, 0.9583, 0.4656, 0.9582, 0.4656, 0.9583, 0.4654, 0.9584, 0.4656, 0.9582, 0.4661, 0.9577, 0.4656, 0.9581, 0.4653, 0.9584, 0.4651, 0.9585, 0.465, 0.9586, 0.4652, 0.9584, 0.4651, 0.9585, 0.4654, 0.9584, 0.4649, 0.9586, 0.4656, 0.9583, 0.4663, 0.9577, 0.4661, 0.9577, 0.4656, 0.9582, 0.4656, 0.9581, 0.4648, 0.9588, 0.4649, 0.9586, 0.4654, 0.9584, 0.4661, 0.9577, 0.4659, 0.9582, 0.4654, 0.9583, 0.4656, 0.9581, 0.4651, 0.9585, 0.4649, 0.9586, 0.4648, 0.9588, 0.4653, 0.9584, 0.4652, 0.9584, 0.4649, 0.9586, 0.465, 0.9586, 0.4661, 0.9577, 0.4663, 0.9577, 0.4671, 0.9572, 0.4671, 0.9575, 0.4651, 0.9585, 0.4648, 0.9588, 0.465, 0.9586, 0.4652, 0.9584, 0.465, 0.9586, 0.4649, 0.9586, 0.4649, 0.9586, 0.4648, 0.9588, 0.4649, 0.9586, 0.4647, 0.9589, 0.465, 0.9586, 0.4648, 0.9588, 0.4648, 0.9586, 0.4647, 0.9589, 0.4645, 0.9586, 0.4646, 0.9587, 0.4648, 0.9588, 0.4649, 0.9586, 0.4648, 0.9588, 0.4647, 0.9592, 0.4647, 0.9589, 0.465, 0.9586, 0.4649, 0.9586, 0.4649, 0.9586, 0.4649, 0.9586, 0.465, 0.9586, 0.4648, 0.9586, 0.4648, 0.9586, 0.4649, 0.9586, 0.4648, 0.9588, 0.4646, 0.9587, 0.4647, 0.9586, 0.4648, 0.9586, 0.4649, 0.9586, 0.4649, 0.9586, 0.4649, 0.9586, 0.4649, 0.9586, 0.4647, 0.9589, 0.4647, 0.9592, 0.4643, 0.9586, 0.4645, 0.9586, 0.4645, 0.9586, 0.4643, 0.9585, 0.4646, 0.9585, 0.4646, 0.9587, 0.4648, 0.9588, 0.4643, 0.9592, 0.4648, 0.9596, 0.4647, 0.9592, 0.4649, 0.9586, 0.4649, 0.9586, 0.4649, 0.9586, 0.4649, 0.9586, 0.4649, 0.9586, 0.4648, 0.9586, 0.4648, 0.9586, 0.4649, 0.9586, 0.4648, 0.9586, 0.4647, 0.9586, 0.4648, 0.9586, 0.4648, 0.9586, 0.4646, 0.9587, 0.4646, 0.9585, 0.4647, 0.9586, 0.4647, 0.9586, 0.4649, 0.9586, 0.4649, 0.9586, 0.4649, 0.9586, 0.4649, 0.9586, 0.4645, 0.9586, 0.4643, 0.9586, 0.4641, 0.9584, 0.4643, 0.9585, 0.4818, 0.4363, 0.4808, 0.4363, 0.4805, 0.4364, 0.4814, 0.4364, 0.4658, 0.9582, 0.4671, 0.9575, 0.4656, 0.9584, 0.4649, 0.9586, 0.4648, 0.9586, 0.4649, 0.9586, 0.4649, 0.9586, 0.4648, 0.9586, 0.4648, 0.9586, 0.4648, 0.9586, 0.4648, 0.9586, 0.4647, 0.9586, 0.4647, 0.9586, 0.4648, 0.9586, 0.4648, 0.9586, 0.4808, 0.4363, 0.4797, 0.4364, 0.4794, 0.4365, 0.4805, 0.4364, 0.4814, 0.4364, 0.4805, 0.4364, 0.4804, 0.4365, 0.4811, 0.4364, 0.4648, 0.9586, 0.4648, 0.9586, 0.4648, 0.9586, 0.4649, 0.9586, 0.4797, 0.4364, 0.4772, 0.4364, 0.4774, 0.4363, 0.4794, 0.4365, 0.4648, 0.9586, 0.4648, 0.9586, 0.4648, 0.9586, 0.4648, 0.9586, 0.4805, 0.4364, 0.4794, 0.4365, 0.4796, 0.4363, 0.4804, 0.4365, 0.4811, 0.4364, 0.4804, 0.4365, 0.4802, 0.4363, 0.4806, 0.4363, 0.4648, 0.9586, 0.4648, 0.9586, 0.4648, 0.9586, 0.4648, 0.9586, 0.4772, 0.4364, 0.4754, 0.4357, 0.4767, 0.4358, 0.4774, 0.4363, 0.4774, 0.4363, 0.4781, 0.4362, 0.4796, 0.4363, 0.4794, 0.4365, 0.4804, 0.4365, 0.4796, 0.4363, 0.4797, 0.4362, 0.4802, 0.4363, 0.4774, 0.4363, 0.4767, 0.4358, 0.4782, 0.4359, 0.4781, 0.4362, 0.4781, 0.4362, 0.4784, 0.4361, 0.479, 0.4362, 0.4796, 0.4363, 0.4806, 0.4363, 0.4802, 0.4363, 0.48, 0.4362, 0.4803, 0.4362, 0.4754, 0.4357, 0.4747, 0.4358, 0.4764, 0.4356, 0.4767, 0.4358, 0.4784, 0.4361, 0.4781, 0.4362, 0.4782, 0.4359, 0.4784, 0.4359, 0.4795, 0.4361, 0.4797, 0.4362, 0.4796, 0.4363, 0.4802, 0.4363, 0.4797, 0.4362, 0.4798, 0.4361, 0.48, 0.4362, 0.4767, 0.4358, 0.4764, 0.4356, 0.4779, 0.4357, 0.4782, 0.4359, 0.4796, 0.4363, 0.479, 0.4362, 0.4795, 0.4361, 0.4784, 0.4361, 0.4787, 0.4361, 0.479, 0.4361, 0.479, 0.4362, 0.4784, 0.4359, 0.4786, 0.436, 0.4787, 0.4361, 0.4784, 0.4361, 0.4796, 0.4361, 0.4797, 0.4362, 0.4795, 0.4361, 0.48, 0.4362, 0.48, 0.4361, 0.4802, 0.4361, 0.4803, 0.4362, 0.4787, 0.4359, 0.4784, 0.4359, 0.4782, 0.4359, 0.4795, 0.4361, 0.479, 0.4362, 0.4793, 0.4361, 0.4786, 0.436, 0.4784, 0.4359, 0.4787, 0.4359, 0.4788, 0.436, 0.4795, 0.4361, 0.4795, 0.4361, 0.4797, 0.4361, 0.4796, 0.4361, 0.4797, 0.4362, 0.4796, 0.4361, 0.4798, 0.4361, 0.4798, 0.4361, 0.4798, 0.4361, 0.48, 0.4361, 0.48, 0.4362, 0.4782, 0.4359, 0.4779, 0.4357, 0.4786, 0.4357, 0.4787, 0.4359, 0.4795, 0.4361, 0.4793, 0.4361, 0.4793, 0.4361, 0.479, 0.4362, 0.479, 0.4361, 0.4792, 0.4361, 0.4793, 0.4361, 0.4787, 0.4361, 0.4789, 0.436, 0.4789, 0.436, 0.479, 0.4361, 0.4786, 0.436, 0.4789, 0.436, 0.4789, 0.436, 0.4787, 0.4361, 0.4788, 0.436, 0.4789, 0.436, 0.4789, 0.436, 0.4786, 0.436, 0.4795, 0.4361, 0.4793, 0.4361, 0.4795, 0.4361, 0.4796, 0.4361, 0.4797, 0.4361, 0.4798, 0.4361, 0.4798, 0.4361, 0.48, 0.4361, 0.4801, 0.4361, 0.4802, 0.4361, 0.4798, 0.4361, 0.4798, 0.4361, 0.48, 0.4361, 0.4789, 0.436, 0.4788, 0.436, 0.4787, 0.4359, 0.4793, 0.4361, 0.4792, 0.4361, 0.4793, 0.4361, 0.4789, 0.436, 0.4788, 0.436, 0.4789, 0.436, 0.4789, 0.4361, 0.4795, 0.4361, 0.4798, 0.4361, 0.4798, 0.4361, 0.4797, 0.4361, 0.4793, 0.4361, 0.4791, 0.436, 0.4792, 0.436, 0.4795, 0.4361, 0.4797, 0.4361, 0.4798, 0.4361, 0.4798, 0.4361, 0.4798, 0.4361, 0.4801, 0.4361, 0.48, 0.4361, 0.4787, 0.4359, 0.4786, 0.4357, 0.4791, 0.4358, 0.479, 0.436, 0.4789, 0.436, 0.4787, 0.4359, 0.479, 0.436, 0.4793, 0.4361, 0.4792, 0.4361, 0.479, 0.436, 0.479, 0.4361, 0.479, 0.4361, 0.4789, 0.436, 0.479, 0.436, 0.4792, 0.4361, 0.4789, 0.436, 0.4789, 0.436, 0.4789, 0.436, 0.4789, 0.436, 0.4789, 0.436, 0.4789, 0.436, 0.4789, 0.436, 0.4789, 0.436, 0.4789, 0.436, 0.4789, 0.436, 0.4789, 0.436, 0.4789, 0.436, 0.4789, 0.4361, 0.4789, 0.436, 0.4789, 0.436, 0.4789, 0.436, 0.4795, 0.4361, 0.4797, 0.436, 0.4798, 0.436, 0.4798, 0.4361, 0.4791, 0.436, 0.4793, 0.4361, 0.479, 0.4361, 0.479, 0.4361, 0.4801, 0.4361, 0.4798, 0.4361, 0.4798, 0.4361, 0.48, 0.4361, 0.479, 0.436, 0.4792, 0.436, 0.4791, 0.436, 0.4789, 0.436, 0.4789, 0.436, 0.4791, 0.436, 0.479, 0.4361, 0.4789, 0.4361, 0.4789, 0.4361, 0.479, 0.4361, 0.479, 0.4361, 0.4789, 0.436, 0.4795, 0.4361, 0.4792, 0.436, 0.4795, 0.436, 0.4797, 0.436, 0.479, 0.436, 0.4791, 0.4358, 0.4795, 0.4359, 0.4794, 0.436, 0.4792, 0.436, 0.479, 0.436, 0.4794, 0.436, 0.4795, 0.436, 0.479, 0.4361, 0.479, 0.436, 0.479, 0.436, 0.479, 0.4361, 0.479, 0.4361, 0.479, 0.4361, 0.479, 0.4361, 0.479, 0.4361, 0.4789, 0.436, 0.4789, 0.436, 0.479, 0.436, 0.479, 0.436, 0.4649, 0.9586, 0.4649, 0.9586, 0.4649, 0.9586, 0.4649, 0.9586, 0.4798, 0.4361, 0.4798, 0.436, 0.4799, 0.436, 0.48, 0.4361, 0.4797, 0.436, 0.4797, 0.436, 0.4797, 0.436, 0.4798, 0.436, 0.4649, 0.9586, 0.4649, 0.9586, 0.4649, 0.9586, 0.4649, 0.9586, 0.4797, 0.436, 0.4795, 0.436, 0.4796, 0.436, 0.4797, 0.436, 0.4794, 0.436, 0.4795, 0.4359, 0.4796, 0.436, 0.4796, 0.436, 0.4795, 0.436, 0.4794, 0.436, 0.4796, 0.436, 0.4796, 0.436, 0.4649, 0.9586, 0.4649, 0.9586, 0.4649, 0.9586, 0.4649, 0.9586, 0.4798, 0.436, 0.4797, 0.436, 0.4798, 0.436, 0.4799, 0.436, 0.4797, 0.436, 0.4797, 0.436, 0.4797, 0.436, 0.4797, 0.436, 0.4649, 0.9586, 0.4649, 0.9586, 0.4649, 0.9586, 0.4649, 0.9586, 0.4797, 0.436, 0.4797, 0.436, 0.4798, 0.436, 0.4797, 0.436, 0.4796, 0.436, 0.4796, 0.436, 0.4797, 0.436, 0.4797, 0.436, 0.4796, 0.436, 0.4796, 0.436, 0.4797, 0.436, 0.4797, 0.436, 0.4796, 0.436, 0.4796, 0.436, 0.4796, 0.436, 0.4796, 0.436, 0.4649, 0.9586, 0.4649, 0.9586, 0.4649, 0.9586, 0.4649, 0.9586, 0.4649, 0.9586, 0.4649, 0.9586, 0.4649, 0.9586, 0.4649, 0.9586, 0.4649, 0.9586, 0.4649, 0.9586, 0.4649, 0.9586, 0.4649, 0.9586, 0.4649, 0.9586, 0.4649, 0.9586, 0.4649, 0.9586, 0.4649, 0.9586, 0.4649, 0.9586, 0.4649, 0.9586, 0.4649, 0.9586, 0.4649, 0.9586, 0.4649, 0.9586, 0.4649, 0.9586, 0.4649, 0.9586, 0.4649, 0.9586, 0.4797, 0.436, 0.4797, 0.436, 0.4797, 0.436, 0.4797, 0.436, 0.4797, 0.436, 0.4797, 0.436, 0.4797, 0.436, 0.4797, 0.436, 0.4796, 0.436, 0.4797, 0.436, 0.4796, 0.436, 0.4649, 0.9586, 0.4649, 0.9586, 0.4649, 0.9586, 0.4649, 0.9586, 0.4797, 0.436, 0.4796, 0.436, 0.4797, 0.436, 0.4797, 0.436, 0.4796, 0.436, 0.4796, 0.436, 0.4797, 0.436, 0.4797, 0.436, 0.4797, 0.436, 0.4797, 0.436, 0.4797, 0.436, 0.4797, 0.436, 0.4796, 0.436, 0.4797, 0.436, 0.4797, 0.436, 0.4797, 0.436, 0.4649, 0.9586, 0.4649, 0.9586, 0.4649, 0.9586, 0.4649, 0.9586, 0.4649, 0.9586, 0.4649, 0.9586, 0.4649, 0.9586, 0.4649, 0.9586, 0.4649, 0.9586, 0.4649, 0.9586, 0.4649, 0.9586, 0.4649, 0.9586, 0.4649, 0.9586, 0.4649, 0.9586, 0.4649, 0.9586, 0.4649, 0.9586, 0.4649, 0.9586, 0.4649, 0.9586, 0.4649, 0.9586, 0.4649, 0.9586, 0.4649, 0.9586, 0.4649, 0.9586, 0.4649, 0.9586, 0.4649, 0.9586, 0.4649, 0.9586, 0.4649, 0.9586, 0.4649, 0.9586, 0.4649, 0.9586, 0.4649, 0.9586, 0.4649, 0.9586, 0.4649, 0.9586, 0.4649, 0.9586, 0.4797, 0.436, 0.4797, 0.436, 0.4797, 0.436, 0.4797, 0.436, 0.4797, 0.436, 0.4797, 0.436, 0.4797, 0.436, 0.4797, 0.436, 0.4649, 0.9586, 0.4649, 0.9586, 0.4649, 0.9586, 0.4649, 0.9586, 0.4649, 0.9586, 0.4649, 0.9586, 0.4649, 0.9586, 0.4797, 0.436, 0.4797, 0.436, 0.4797, 0.436, 0.4797, 0.436, 0.4797, 0.436, 0.4797, 0.436, 0.4797, 0.436, 0.4797, 0.436, 0.4797, 0.436, 0.4797, 0.436, 0.4797, 0.436, 0.4797, 0.436, 0.4797, 0.436, 0.4797, 0.436, 0.4797, 0.436, 0.4797, 0.436, 0.4649, 0.9586, 0.4649, 0.9586, 0.4649, 0.9586, 0.4649, 0.9586, 0.4649, 0.9586, 0.4649, 0.9586, 0.4649, 0.9586, 0.4649, 0.9586, 0.4649, 0.9586, 0.4649, 0.9586, 0.4649, 0.9586, 0.4649, 0.9586, 0.4649, 0.9586, 0.4649, 0.9586, 0.4649, 0.9586, 0.4649, 0.9586, 0.4649, 0.9586, 0.4649, 0.9586, 0.4649, 0.9586, 0.4649, 0.9586, 0.4649, 0.9586, 0.4649, 0.9586, 0.4649, 0.9586, 0.4649, 0.9586, 0.4649, 0.9586, 0.4649, 0.9586, 0.4649, 0.9586, 0.4649, 0.9586, 0.4649, 0.9586, 0.4649, 0.9586, 0.4649, 0.9586, 0.4649, 0.9586, 0.4649, 0.9586, 0.4649, 0.9586, 0.4649, 0.9586, 0.4649, 0.9586, 0.4828, 0.2128, 0.4828, 0.2128, 0.4828, 0.2128, 0.4828, 0.2128, 0.4828, 0.2128, 0.4828, 0.2128, 0.4828, 0.2128, 0.4649, 0.9586, 0.4649, 0.9586, 0.4649, 0.9586, 0.4649, 0.9586, 0.4649, 0.9586, 0.4649, 0.9586, 0.4649, 0.9586, 0.4828, 0.2128, 0.4828, 0.2128, 0.4828, 0.2128, 0.4828, 0.2128, 0.4828, 0.2128, 0.4828, 0.2128, 0.4828, 0.2128, 0.4828, 0.2128, 0.4828, 0.2128, 0.4828, 0.2128, 0.4828, 0.2128, 0.4828, 0.2128, 0.4828, 0.2128, 0.4828, 0.2128, 0.4828, 0.2128, 0.4649, 0.9586, 0.4649, 0.9586, 0.4649, 0.9586, 0.4649, 0.9586, 0.4649, 0.9586, 0.4649, 0.9586, 0.4649, 0.9586, 0.4649, 0.9586, 0.4649, 0.9586, 0.4649, 0.9586, 0.4649, 0.9586, 0.4649, 0.9586, 0.4649, 0.9586, 0.4649, 0.9586, 0.4649, 0.9586, 0.4649, 0.9586, 0.4649, 0.9586, 0.4649, 0.9586, 0.4649, 0.9586, 0.4649, 0.9586, 0.4649, 0.9586, 0.4649, 0.9586, 0.4649, 0.9586, 0.4649, 0.9586, 0.4649, 0.9586, 0.4649, 0.9586, 0.4649, 0.9586, 0.4649, 0.9586, 0.4649, 0.9586, 0.4649, 0.9586, 0.4649, 0.9586, 0.4649, 0.9586, 0.4649, 0.9586, 0.4649, 0.9586, 0.4649, 0.9586, 0.4649, 0.9586, 0.4649, 0.9586, 0.4649, 0.9586, 0.4649, 0.9586, 0.4649, 0.9586, 0.4828, 0.2128, 0.4828, 0.2128, 0.4828, 0.2128, 0.4828, 0.2128, 0.4828, 0.2128, 0.4828, 0.2128, 0.4828, 0.2128, 0.4828, 0.2128, 0.4828, 0.2128, 0.4828, 0.2128, 0.4828, 0.2128, 0.4828, 0.2128, 0.4649, 0.9586, 0.4649, 0.9586, 0.4649, 0.9586, 0.4649, 0.9586, 0.4649, 0.9586, 0.4649, 0.9586, 0.4649, 0.9586, 0.4649, 0.9586, 0.4649, 0.9586, 0.4649, 0.9586, 0.4649, 0.9586, 0.4649, 0.9586, 0.4649, 0.9586, 0.4649, 0.9586, 0.4649, 0.9586, 0.4649, 0.9586, 0.4828, 0.2128, 0.4828, 0.2128, 0.4828, 0.2128, 0.4828, 0.2128, 0.4828, 0.2128, 0.4828, 0.2128, 0.4828, 0.2128, 0.4828, 0.2128, 0.4828, 0.2128, 0.4828, 0.2128, 0.4828, 0.2128, 0.4828, 0.2128, 0.4828, 0.2128, 0.4828, 0.2128, 0.4828, 0.2128, 0.4828, 0.2128, 0.4828, 0.2128, 0.4828, 0.2128, 0.4828, 0.2128, 0.4828, 0.2128, 0.4828, 0.2128, 0.4828, 0.2128, 0.4828, 0.2128, 0.4828, 0.2128, 0.4828, 0.2128, 0.4828, 0.2128, 0.4828, 0.2128, 0.4828, 0.2128, 0.4828, 0.2128, 0.4828, 0.2128, 0.4828, 0.2128, 0.4649, 0.9586, 0.4649, 0.9586, 0.4649, 0.9586, 0.4649, 0.9586, 0.4649, 0.9586, 0.4649, 0.9586, 0.4649, 0.9586, 0.4649, 0.9586, 0.4649, 0.9586, 0.4649, 0.9586, 0.4649, 0.9586, 0.4649, 0.9586, 0.4649, 0.9586, 0.4649, 0.9586, 0.4649, 0.9586, 0.4649, 0.9586, 0.4649, 0.9586, 0.4649, 0.9586, 0.4649, 0.9586, 0.4649, 0.9586, 0.4649, 0.9586, 0.4649, 0.9586, 0.4649, 0.9586, 0.4649, 0.9586, 0.4649, 0.9586, 0.4649, 0.9586, 0.4649, 0.9586, 0.4649, 0.9586, 0.4649, 0.9586, 0.4649, 0.9586, 0.4649, 0.9586, 0.4649, 0.9586, 0.4649, 0.9586, 0.4649, 0.9586, 0.4649, 0.9586, 0.4649, 0.9586, 0.4649, 0.9586, 0.4649, 0.9586, 0.4649, 0.9586, 0.4649, 0.9586, 0.4649, 0.9586, 0.4649, 0.9586, 0.4649, 0.9586, 0.4649, 0.9586, 0.4828, 0.2128, 0.4828, 0.2128, 0.4828, 0.2128, 0.4828, 0.2128, 0.4649, 0.9586, 0.4649, 0.9586, 0.4649, 0.9586, 0.4649, 0.9586, 0.4649, 0.9586, 0.4649, 0.9586, 0.4649, 0.9586, 0.4649, 0.9586, 0.4649, 0.9586, 0.4649, 0.9586, 0.4649, 0.9586, 0.4649, 0.9586, 0.4649, 0.9586, 0.4649, 0.9586, 0.4649, 0.9586, 0.4649, 0.9586, 0.4649, 0.9586, 0.4649, 0.9586, 0.4649, 0.9586, 0.4649, 0.9586, 0.4828, 0.2128, 0.4828, 0.2128, 0.4828, 0.2128, 0.4828, 0.2128, 0.4828, 0.2128, 0.4828, 0.2128, 0.4828, 0.2128, 0.4828, 0.2128, 0.4828, 0.2128, 0.4828, 0.2128, 0.4828, 0.2128, 0.4828, 0.2128, 0.4828, 0.2128, 0.4828, 0.2128, 0.4828, 0.2128, 0.4828, 0.2128, 0.4828, 0.2128, 0.4828, 0.2128, 0.4828, 0.2128, 0.4828, 0.2128, 0.4828, 0.2128, 0.4828, 0.2128, 0.4828, 0.2128, 0.4828, 0.2128, 0.4828, 0.2128, 0.4828, 0.2128, 0.4649, 0.9586, 0.4649, 0.9586, 0.4649, 0.9586, 0.4649, 0.9586, 0.4649, 0.9586, 0.4649, 0.9586, 0.4649, 0.9586, 0.4649, 0.9586, 0.4649, 0.9586, 0.4649, 0.9586, 0.4649, 0.9586, 0.4649, 0.9586, 0.4649, 0.9586, 0.4649, 0.9586, 0.4649, 0.9586, 0.4649, 0.9586, 0.4649, 0.9586, 0.4649, 0.9586, 0.4649, 0.9586, 0.4649, 0.9586, 0.4649, 0.9586, 0.4649, 0.9586, 0.4649, 0.9586, 0.4649, 0.9586, 0.4649, 0.9586, 0.4649, 0.9586, 0.4649, 0.9586, 0.4649, 0.9586, 0.4649, 0.9586, 0.4649, 0.9586, 0.4649, 0.9586, 0.4649, 0.9586, 0.4828, 0.2128, 0.4828, 0.2128, 0.4828, 0.2128, 0.4828, 0.2128, 0.4828, 0.2128, 0.4828, 0.2128, 0.4828, 0.2128, 0.4828, 0.2128, 0.4828, 0.2128, 0.4828, 0.2128, 0.4828, 0.2128, 0.4828, 0.2128, 0.4828, 0.2128, 0.4828, 0.2128, 0.4828, 0.2128, 0.4828, 0.2128, 0.4828, 0.2128, 0.4828, 0.2128, 0.4828, 0.2128, 0.4828, 0.2128, 0.4828, 0.2128, 0.4828, 0.2128, 0.4828, 0.2128, 0.4828, 0.2128, 0.4828, 0.2128, 0.4828, 0.2128, 0.4828, 0.2128, 0.4828, 0.2128, 0.4828, 0.2128, 0.4828, 0.2128, 0.4828, 0.2128, 0.4828, 0.2128, 0.4828, 0.2128, 0.4828, 0.2128, 0.4828, 0.2128, 0.4828, 0.2128, 0.4828, 0.2128, 0.4828, 0.2128, 0.4828, 0.2128, 0.4828, 0.2128, 0.4828, 0.2128, 0.4828, 0.2128, 0.4828, 0.2128, 0.4828, 0.2128, 0.4828, 0.2128, 0.4828, 0.2128, 0.4828, 0.2128, 0.4828, 0.2128, 0.4828, 0.2128, 0.4828, 0.2128, 0.4828, 0.2128, 0.4828, 0.2128, 0.4828, 0.2128, 0.4828, 0.2128, 0.4828, 0.2128, 0.4828, 0.2128, 0.4828, 0.2128, 0.4828, 0.2128, 0.4828, 0.2128, 0.4828, 0.2128, 0.4828, 0.2128, 0.4828, 0.2128, 0.4828, 0.2128, 0.4828, 0.2128, 0.4828, 0.2128, 0.4828, 0.2128, 0.4828, 0.2128, 0.4828, 0.2128, 0.4828, 0.2128, 0.4828, 0.2128, 0.4828, 0.2128, 0.4828, 0.2128, 0.4828, 0.2128, 0.4828, 0.2128, 0.4828, 0.2128, 0.4828, 0.2128, 0.4828, 0.2128, 0.4828, 0.2128, 0.4828, 0.2128, 0.4828, 0.2128, 0.4828, 0.2128, 0.4828, 0.2128, 0.4828, 0.2128, 0.4828, 0.2128, 0.4828, 0.2128, 0.4828, 0.2128, 0.4828, 0.2128, 0.4828, 0.2128, 0.4828, 0.2128, 0.4828, 0.2128, 0.4649, 0.9586, 0.4649, 0.9586, 0.4649, 0.9586, 0.4649, 0.9586, 0.4649, 0.9586, 0.4649, 0.9586, 0.4649, 0.9586, 0.4649, 0.9586, 0.4649, 0.9586, 0.4649, 0.9586, 0.4649, 0.9586, 0.4649, 0.9586, 0.4649, 0.9586, 0.4649, 0.9586, 0.4649, 0.9586, 0.4649, 0.9586, 0.4649, 0.9586, 0.4649, 0.9586, 0.4649, 0.9586, 0.4649, 0.9586, 0.4828, 0.2128, 0.4828, 0.2128, 0.4828, 0.2128, 0.4828, 0.2128, 0.4649, 0.9586, 0.4649, 0.9586, 0.4649, 0.9586, 0.4649, 0.9586, 0.4649, 0.9586, 0.4649, 0.9586, 0.4649, 0.9586, 0.4649, 0.9586, 0.4649, 0.9586, 0.4649, 0.9586, 0.4649, 0.9586, 0.4649, 0.9586, 0.4649, 0.9586, 0.4649, 0.9586, 0.4649, 0.9586, 0.4649, 0.9586, 0.4649, 0.9586, 0.4649, 0.9586, 0.4649, 0.9586, 0.4649, 0.9586, 0.4649, 0.9586, 0.4649, 0.9586, 0.4649, 0.9586, 0.4649, 0.9586, 0.4649, 0.9586, 0.4649, 0.9586, 0.4649, 0.9586, 0.4649, 0.9586, 0.4649, 0.9586, 0.4649, 0.9586, 0.4649, 0.9586, 0.4649, 0.9586, 0.4649, 0.9586, 0.4649, 0.9586, 0.4649, 0.9586, 0.4649, 0.9586, 0.4649, 0.9586, 0.4649, 0.9586, 0.4649, 0.9586, 0.4649, 0.9586, 0.4649, 0.9586, 0.4649, 0.9586, 0.4649, 0.9586, 0.4649, 0.9586, 0.4084, 0.04223, 0.4084, 0.04223, 0.4084, 0.04223, 0.4084, 0.04223, 0.4084, 0.04223, 0.4084, 0.04223, 0.4084, 0.04223, 0.4084, 0.04223, 0.4084, 0.04223, 0.4084, 0.04223, 0.4084, 0.04223, 0.4084, 0.04223, 0.4084, 0.04223, 0.4084, 0.04223, 0.4084, 0.04223, 0.4084, 0.04223, 0.4649, 0.9586, 0.4649, 0.9586, 0.4649, 0.9586, 0.4084, 0.04223, 0.4084, 0.04223, 0.4084, 0.04223, 0.4084, 0.04223, 0.4649, 0.9586, 0.4649, 0.9586, 0.4649, 0.9586, 0.4084, 0.04223, 0.4084, 0.04223, 0.4084, 0.04223, 0.4084, 0.04223, 0.4084, 0.04223, 0.4084, 0.04223, 0.4084, 0.04223, 0.4084, 0.04223, 0.4084, 0.04223, 0.4084, 0.04223, 0.4084, 0.04223, 0.4084, 0.04223, 0.4084, 0.04223, 0.4084, 0.04223, 0.4084, 0.04223, 0.4084, 0.04223, 0.4084, 0.04223, 0.4084, 0.04223, 0.4084, 0.04223, 0.4084, 0.04223, 0.4084, 0.04223, 0.4084, 0.04223, 0.4084, 0.04223, 0.4084, 0.04223, 0.4084, 0.04223, 0.4084, 0.04223, 0.4084, 0.04223, 0.4084, 0.04223, 0.4084, 0.04223, 0.4084, 0.04223, 0.4084, 0.04223, 0.4084, 0.04223, 0.4084, 0.04223, 0.4084, 0.04223, 0.4084, 0.04223, 0.4084, 0.04223, 0.4084, 0.04223, 0.4084, 0.04223, 0.4084, 0.04223, 0.4084, 0.04223, 0.4084, 0.04223, 0.4084, 0.04223, 0.4084, 0.04223, 0.4084, 0.04223, 0.4084, 0.04223, 0.4084, 0.04223, 0.4084, 0.04223, 0.4084, 0.04223, 0.4084, 0.04223, 0.4084, 0.04223, 0.4084, 0.04223, 0.4084, 0.04223, 0.4084, 0.04223, 0.4084, 0.04223, 0.4084, 0.04223, 0.4084, 0.04223, 0.4084, 0.04223, 0.4084, 0.04223, 0.4084, 0.04223, 0.4084, 0.04223, 0.4084, 0.04223, 0.4084, 0.04223, 0.4084, 0.04223, 0.4084, 0.04223, 0.4084, 0.04223, 0.4084, 0.04223, 0.4084, 0.04223, 0.4084, 0.04223, 0.4084, 0.04223, 0.4084, 0.04223, 0.4084, 0.04223, 0.4084, 0.04223, 0.4084, 0.04223, 0.4084, 0.04223, 0.4084, 0.04223, 0.4084, 0.04223, 0.4084, 0.04223, 0.4084, 0.04223, 0.4084, 0.04223, 0.4084, 0.04223, 0.4084, 0.04223, 0.4084, 0.04223, 0.4084, 0.04223, 0.4084, 0.04223, 0.4084, 0.04223, 0.4084, 0.04223, 0.4084, 0.04223, 0.4084, 0.04223, 0.4084, 0.04223, 0.4084, 0.04223, 0.4084, 0.04223, 0.4084, 0.04223, 0.4084, 0.04223, 0.4084, 0.04223, 0.4084, 0.04223, 0.4084, 0.04223, 0.4084, 0.04223, 0.4084, 0.04223, 0.4084, 0.04223, 0.4084, 0.04223, 0.4084, 0.04223, 0.4084, 0.04223, 0.4084, 0.04223, 0.4084, 0.04223, 0.4084, 0.04223, 0.4084, 0.04223, 0.4084, 0.04223, 0.4084, 0.04223, 0.4084, 0.04223, 0.4084, 0.04223, 0.4084, 0.04223, 0.4084, 0.04223, 0.4084, 0.04223, 0.4084, 0.04223, 0.4084, 0.04223, 0.4084, 0.04223, 0.4084, 0.04223, 0.4084, 0.04223, 0.4084, 0.04223, 0.4084, 0.04223, 0.4084, 0.04223, 0.4084, 0.04223, 0.4084, 0.04223, 0.4084, 0.04223, 0.4084, 0.04223, 0.4084, 0.04223, 0.4084, 0.04223, 0.4084, 0.04223, 0.4084, 0.04223, 0.4084, 0.04223, 0.4084, 0.04223, 0.4084, 0.04223, 0.4084, 0.04223, 0.4084, 0.04223, 0.4084, 0.04223, 0.4084, 0.04223, 0.4084, 0.04223, 0.4084, 0.04223, 0.4084, 0.04223, 0.4084, 0.04223, 0.4084, 0.04223, 0.4084, 0.04223, 0.4084, 0.04223, 0.4084, 0.04223, 0.4084, 0.04223, 0.4084, 0.04223, 0.4084, 0.04223, 0.4084, 0.04223, 0.4084, 0.04223, 0.4084, 0.04223, 0.4084, 0.04223, 0.4084, 0.04223, 0.4084, 0.04223, 0.4084, 0.04223, 0.4084, 0.04223, 0.4084, 0.04223, 0.4084, 0.04223, 0.4084, 0.04223, 0.4084, 0.04223, 0.4084, 0.04223, 0.4084, 0.04223, 0.4084, 0.04223, 0.4084, 0.04223, 0.4084, 0.04223, 0.4084, 0.04223, 0.4084, 0.04223, 0.4084, 0.04223, 0.4084, 0.04223, 0.4084, 0.04223, 0.4084, 0.04223, 0.4084, 0.04223, 0.4084, 0.04223, 0.4084, 0.04223, 0.4084, 0.04223, 0.4084, 0.04223, 0.4084, 0.04223, 0.4084, 0.04223, 0.4084, 0.04223, 0.4084, 0.04223, 0.4084, 0.04223, 0.4084, 0.04223, 0.4084, 0.04223, 0.4084, 0.04223, 0.4084, 0.04223, 0.4084, 0.04223, 0.4084, 0.04223, 0.4084, 0.04223, 0.4084, 0.04223, 0.4084, 0.04223, 0.4084, 0.04223, 0.4084, 0.04223, 0.4084, 0.04223, 0.4084, 0.04223, 0.4084, 0.04223, 0.4084, 0.04223, 0.4084, 0.04223, 0.4084, 0.04223, 0.4084, 0.04223, 0.4084, 0.04223, 0.4084, 0.04223, 0.4084, 0.04223, 0.4084, 0.04223, 0.4084, 0.04223, 0.4084, 0.04223, 0.4084, 0.04223, 0.4084, 0.04223, 0.4084, 0.04223, 0.4084, 0.04223, 0.4084, 0.04223, 0.4084, 0.04223, 0.4084, 0.04223, 0.4084, 0.04223, 0.4084, 0.04223, 0.4084, 0.04223, 0.4084, 0.04223, 0.4084, 0.04223, 0.4084, 0.04223, 0.4084, 0.04223, 0.4084, 0.04223, 0.4084, 0.04223, 0.4084, 0.04223, 0.4084, 0.04223, 0.4084, 0.04223, 0.4659, 0.9582, 0.4661, 0.9577, 0.4671, 0.9575, 0.4642, 0.9584, 0.4637, 0.9583, 0.4641, 0.9584, 0.4643, 0.9586, 0.4671, 0.9575, 0.4677, 0.9571, 0.4656, 0.9584, 0.4647, 0.9592, 0.4648, 0.9596, 0.4642, 0.9584, 0.4643, 0.9586, 0.4642, 0.9584, 0.4638, 0.9582, 0.4638, 0.9582, 0.4637, 0.9583, 0.4638, 0.9582, 0.4642, 0.9584, 0.4648, 0.9596, 0.4661, 0.9599, 0.4648, 0.9596, 0.4643, 0.9592, 0.4635, 0.9598, 0.4661, 0.9599, 0.4677, 0.9571, 0.4671, 0.9575, 0.4671, 0.9572, 0.4638, 0.9582, 0.4638, 0.9582, 0.4638, 0.9582, 0.4638, 0.9582, 0.4638, 0.9582, 0.4638, 0.9582, 0.4638, 0.9582, 0.4638, 0.9582, 0.4638, 0.9582, 0.4638, 0.9582, 0.4638, 0.9582, 0.4638, 0.9582, 0.4638, 0.9582, 0.4638, 0.9582, 0.4638, 0.9582, 0.4638, 0.9582, 0.4638, 0.9582, 0.4638, 0.9582, 0.4638, 0.9582, 0.4638, 0.9582, 0.4638, 0.9582, 0.4638, 0.9582, 0.4638, 0.9582, 0.4638, 0.9582, 0.4638, 0.9582, 0.4638, 0.9582, 0.4638, 0.9582, 0.4638, 0.9582, 0.4638, 0.9582, 0.4638, 0.9582, 0.4638, 0.9582, 0.4638, 0.9582, 0.4638, 0.9582, 0.4638, 0.9582, 0.4638, 0.9582, 0.4638, 0.9582, 0.4638, 0.9582, 0.4638, 0.9582, 0.4638, 0.9582, 0.4638, 0.9582, 0.4638, 0.9582, 0.4638, 0.9582, 0.4638, 0.9582, 0.4638, 0.9582, 0.4638, 0.9582, 0.4638, 0.9582, 0.4655, 0.9583, 0.4654, 0.9584, 0.4655, 0.9583, 0.4656, 0.9583, 0.4655, 0.9583, 0.4653, 0.9584, 0.4653, 0.9584, 0.4654, 0.9584, 0.4656, 0.9583, 0.4655, 0.9583, 0.4656, 0.9583, 0.4656, 0.9583, 0.4655, 0.9583, 0.4654, 0.9584, 0.4656, 0.9583, 0.4656, 0.9583, 0.4654, 0.9584, 0.4656, 0.9582, 0.4653, 0.9584, 0.4651, 0.9585, 0.4654, 0.9584, 0.4653, 0.9584, 0.4653, 0.9584, 0.4652, 0.9584, 0.4653, 0.9584, 0.4656, 0.9583, 0.4656, 0.9583, 0.4656, 0.9582, 0.4656, 0.9583, 0.4654, 0.9584, 0.4656, 0.9581, 0.4661, 0.9577, 0.4656, 0.9582, 0.4653, 0.9584, 0.4652, 0.9584, 0.465, 0.9586, 0.4651, 0.9585, 0.4651, 0.9585, 0.4649, 0.9586, 0.4654, 0.9584, 0.4656, 0.9583, 0.4656, 0.9582, 0.4661, 0.9577, 0.4663, 0.9577, 0.4656, 0.9581, 0.4654, 0.9584, 0.4649, 0.9586, 0.4648, 0.9588, 0.4661, 0.9577, 0.4656, 0.9581, 0.4654, 0.9583, 0.4659, 0.9582, 0.4651, 0.9585, 0.4648, 0.9588, 0.4649, 0.9586, 0.4653, 0.9584, 0.465, 0.9586, 0.4649, 0.9586, 0.4652, 0.9584, 0.4661, 0.9577, 0.4671, 0.9575, 0.4671, 0.9572, 0.4663, 0.9577, 0.4651, 0.9585, 0.465, 0.9586, 0.4648, 0.9588, 0.4652, 0.9584, 0.4649, 0.9586, 0.4649, 0.9586, 0.465, 0.9586, 0.4648, 0.9588, 0.4647, 0.9589, 0.4649, 0.9586, 0.465, 0.9586, 0.4648, 0.9586, 0.4648, 0.9588, 0.4647, 0.9589, 0.4648, 0.9588, 0.4646, 0.9587, 0.4645, 0.9586, 0.4649, 0.9586, 0.4647, 0.9589, 0.4647, 0.9592, 0.4648, 0.9588, 0.465, 0.9586, 0.4649, 0.9586, 0.4649, 0.9586, 0.4649, 0.9586, 0.465, 0.9586, 0.4649, 0.9586, 0.4648, 0.9586, 0.4648, 0.9586, 0.4648, 0.9588, 0.4648, 0.9586, 0.4647, 0.9586, 0.4646, 0.9587, 0.4649, 0.9586, 0.4649, 0.9586, 0.4649, 0.9586, 0.4649, 0.9586, 0.4647, 0.9589, 0.4645, 0.9586, 0.4643, 0.9586, 0.4647, 0.9592, 0.4645, 0.9586, 0.4646, 0.9587, 0.4646, 0.9585, 0.4643, 0.9585, 0.4648, 0.9588, 0.4647, 0.9592, 0.4648, 0.9596, 0.4643, 0.9592, 0.4649, 0.9586, 0.4649, 0.9586, 0.4649, 0.9586, 0.4649, 0.9586, 0.4649, 0.9586, 0.4649, 0.9586, 0.4648, 0.9586, 0.4648, 0.9586, 0.4648, 0.9586, 0.4648, 0.9586, 0.4648, 0.9586, 0.4647, 0.9586, 0.4646, 0.9587, 0.4647, 0.9586, 0.4647, 0.9586, 0.4646, 0.9585, 0.4649, 0.9586, 0.4649, 0.9586, 0.4649, 0.9586, 0.4649, 0.9586, 0.4645, 0.9586, 0.4643, 0.9585, 0.4641, 0.9584, 0.4643, 0.9586, 0.4818, 0.4363, 0.4814, 0.4364, 0.4805, 0.4364, 0.4808, 0.4363, 0.4658, 0.9582, 0.4656, 0.9584, 0.4671, 0.9575, 0.4649, 0.9586, 0.4649, 0.9586, 0.4649, 0.9586, 0.4648, 0.9586, 0.4648, 0.9586, 0.4648, 0.9586, 0.4648, 0.9586, 0.4648, 0.9586, 0.4647, 0.9586, 0.4648, 0.9586, 0.4648, 0.9586, 0.4647, 0.9586, 0.4808, 0.4363, 0.4805, 0.4364, 0.4794, 0.4365, 0.4797, 0.4364, 0.4814, 0.4364, 0.4811, 0.4364, 0.4804, 0.4365, 0.4805, 0.4364, 0.4648, 0.9586, 0.4649, 0.9586, 0.4648, 0.9586, 0.4648, 0.9586, 0.4797, 0.4364, 0.4794, 0.4365, 0.4774, 0.4363, 0.4772, 0.4364, 0.4648, 0.9586, 0.4648, 0.9586, 0.4648, 0.9586, 0.4648, 0.9586, 0.4805, 0.4364, 0.4804, 0.4365, 0.4796, 0.4363, 0.4794, 0.4365, 0.4811, 0.4364, 0.4806, 0.4363, 0.4802, 0.4363, 0.4804, 0.4365, 0.4648, 0.9586, 0.4648, 0.9586, 0.4648, 0.9586, 0.4648, 0.9586, 0.4772, 0.4364, 0.4774, 0.4363, 0.4767, 0.4358, 0.4754, 0.4357, 0.4774, 0.4363, 0.4794, 0.4365, 0.4796, 0.4363, 0.4781, 0.4362, 0.4804, 0.4365, 0.4802, 0.4363, 0.4797, 0.4362, 0.4796, 0.4363, 0.4774, 0.4363, 0.4781, 0.4362, 0.4782, 0.4359, 0.4767, 0.4358, 0.4781, 0.4362, 0.4796, 0.4363, 0.479, 0.4362, 0.4784, 0.4361, 0.4806, 0.4363, 0.4803, 0.4362, 0.48, 0.4362, 0.4802, 0.4363, 0.4754, 0.4357, 0.4767, 0.4358, 0.4764, 0.4356, 0.4747, 0.4358, 0.4784, 0.4361, 0.4784, 0.4359, 0.4782, 0.4359, 0.4781, 0.4362, 0.4795, 0.4361, 0.4796, 0.4363, 0.4797, 0.4362, 0.4802, 0.4363, 0.48, 0.4362, 0.4798, 0.4361, 0.4797, 0.4362, 0.4767, 0.4358, 0.4782, 0.4359, 0.4779, 0.4357, 0.4764, 0.4356, 0.4796, 0.4363, 0.4795, 0.4361, 0.479, 0.4362, 0.4784, 0.4361, 0.479, 0.4362, 0.479, 0.4361, 0.4787, 0.4361, 0.4784, 0.4359, 0.4784, 0.4361, 0.4787, 0.4361, 0.4786, 0.436, 0.4796, 0.4361, 0.4795, 0.4361, 0.4797, 0.4362, 0.48, 0.4362, 0.4803, 0.4362, 0.4802, 0.4361, 0.48, 0.4361, 0.4787, 0.4359, 0.4782, 0.4359, 0.4784, 0.4359, 0.4795, 0.4361, 0.4793, 0.4361, 0.479, 0.4362, 0.4786, 0.436, 0.4788, 0.436, 0.4787, 0.4359, 0.4784, 0.4359, 0.4795, 0.4361, 0.4796, 0.4361, 0.4797, 0.4361, 0.4795, 0.4361, 0.4797, 0.4362, 0.4798, 0.4361, 0.4796, 0.4361, 0.4798, 0.4361, 0.48, 0.4362, 0.48, 0.4361, 0.4798, 0.4361, 0.4782, 0.4359, 0.4787, 0.4359, 0.4786, 0.4357, 0.4779, 0.4357, 0.4795, 0.4361, 0.4793, 0.4361, 0.4793, 0.4361, 0.479, 0.4362, 0.4793, 0.4361, 0.4792, 0.4361, 0.479, 0.4361, 0.4787, 0.4361, 0.479, 0.4361, 0.4789, 0.436, 0.4789, 0.436, 0.4786, 0.436, 0.4787, 0.4361, 0.4789, 0.436, 0.4789, 0.436, 0.4788, 0.436, 0.4786, 0.436, 0.4789, 0.436, 0.4789, 0.436, 0.4795, 0.4361, 0.4795, 0.4361, 0.4793, 0.4361, 0.4796, 0.4361, 0.4798, 0.4361, 0.4798, 0.4361, 0.4797, 0.4361, 0.48, 0.4361, 0.4802, 0.4361, 0.4801, 0.4361, 0.4798, 0.4361, 0.48, 0.4361, 0.4798, 0.4361, 0.4789, 0.436, 0.4787, 0.4359, 0.4788, 0.436, 0.4793, 0.4361, 0.4793, 0.4361, 0.4792, 0.4361, 0.4789, 0.436, 0.4789, 0.4361, 0.4789, 0.436, 0.4788, 0.436, 0.4795, 0.4361, 0.4797, 0.4361, 0.4798, 0.4361, 0.4798, 0.4361, 0.4793, 0.4361, 0.4795, 0.4361, 0.4792, 0.436, 0.4791, 0.436, 0.4797, 0.4361, 0.4798, 0.4361, 0.4798, 0.4361, 0.4798, 0.4361, 0.48, 0.4361, 0.4801, 0.4361, 0.4787, 0.4359, 0.479, 0.436, 0.4791, 0.4358, 0.4786, 0.4357, 0.4789, 0.436, 0.479, 0.436, 0.4787, 0.4359, 0.4793, 0.4361, 0.479, 0.4361, 0.479, 0.436, 0.4792, 0.4361, 0.479, 0.4361, 0.4792, 0.4361, 0.479, 0.436, 0.4789, 0.436, 0.4789, 0.436, 0.4789, 0.436, 0.4789, 0.436, 0.4789, 0.436, 0.4789, 0.436, 0.4789, 0.436, 0.4789, 0.436, 0.4789, 0.436, 0.4789, 0.436, 0.4789, 0.436, 0.4789, 0.436, 0.4789, 0.436, 0.4789, 0.4361, 0.4789, 0.436, 0.4789, 0.436, 0.4789, 0.436, 0.4795, 0.4361, 0.4798, 0.4361, 0.4798, 0.436, 0.4797, 0.436, 0.4791, 0.436, 0.479, 0.4361, 0.479, 0.4361, 0.4793, 0.4361, 0.4801, 0.4361, 0.48, 0.4361, 0.4798, 0.4361, 0.4798, 0.4361, 0.479, 0.436, 0.4789, 0.436, 0.4791, 0.436, 0.4792, 0.436, 0.4789, 0.436, 0.4789, 0.4361, 0.479, 0.4361, 0.4791, 0.436, 0.4789, 0.4361, 0.4789, 0.436, 0.479, 0.4361, 0.479, 0.4361, 0.4795, 0.4361, 0.4797, 0.436, 0.4795, 0.436, 0.4792, 0.436, 0.479, 0.436, 0.4794, 0.436, 0.4795, 0.4359, 0.4791, 0.4358, 0.4792, 0.436, 0.4795, 0.436, 0.4794, 0.436, 0.479, 0.436, 0.479, 0.4361, 0.479, 0.4361, 0.479, 0.436, 0.479, 0.436, 0.479, 0.4361, 0.479, 0.4361, 0.479, 0.4361, 0.479, 0.4361, 0.4789, 0.436, 0.479, 0.436, 0.479, 0.436, 0.4789, 0.436, 0.4649, 0.9586, 0.4649, 0.9586, 0.4649, 0.9586, 0.4649, 0.9586, 0.4798, 0.4361, 0.48, 0.4361, 0.4799, 0.436, 0.4798, 0.436, 0.4797, 0.436, 0.4798, 0.436, 0.4797, 0.436, 0.4797, 0.436, 0.4649, 0.9586, 0.4649, 0.9586, 0.4649, 0.9586, 0.4649, 0.9586, 0.4797, 0.436, 0.4797, 0.436, 0.4796, 0.436, 0.4795, 0.436, 0.4794, 0.436, 0.4796, 0.436, 0.4796, 0.436, 0.4795, 0.4359, 0.4795, 0.436, 0.4796, 0.436, 0.4796, 0.436, 0.4794, 0.436, 0.4649, 0.9586, 0.4649, 0.9586, 0.4649, 0.9586, 0.4649, 0.9586, 0.4798, 0.436, 0.4799, 0.436, 0.4798, 0.436, 0.4797, 0.436, 0.4797, 0.436, 0.4797, 0.436, 0.4797, 0.436, 0.4797, 0.436, 0.4649, 0.9586, 0.4649, 0.9586, 0.4649, 0.9586, 0.4649, 0.9586, 0.4797, 0.436, 0.4797, 0.436, 0.4798, 0.436, 0.4797, 0.436, 0.4796, 0.436, 0.4797, 0.436, 0.4797, 0.436, 0.4796, 0.436, 0.4796, 0.436, 0.4797, 0.436, 0.4797, 0.436, 0.4796, 0.436, 0.4796, 0.436, 0.4796, 0.436, 0.4796, 0.436, 0.4796, 0.436, 0.4649, 0.9586, 0.4649, 0.9586, 0.4649, 0.9586, 0.4649, 0.9586, 0.4649, 0.9586, 0.4649, 0.9586, 0.4649, 0.9586, 0.4649, 0.9586, 0.4649, 0.9586, 0.4649, 0.9586, 0.4649, 0.9586, 0.4649, 0.9586, 0.4649, 0.9586, 0.4649, 0.9586, 0.4649, 0.9586, 0.4649, 0.9586, 0.4649, 0.9586, 0.4649, 0.9586, 0.4649, 0.9586, 0.4649, 0.9586, 0.4649, 0.9586, 0.4649, 0.9586, 0.4649, 0.9586, 0.4649, 0.9586, 0.4797, 0.436, 0.4797, 0.436, 0.4797, 0.436, 0.4797, 0.436, 0.4797, 0.436, 0.4797, 0.436, 0.4797, 0.436, 0.4797, 0.436, 0.4796, 0.436, 0.4796, 0.436, 0.4797, 0.436, 0.4649, 0.9586, 0.4649, 0.9586, 0.4649, 0.9586, 0.4649, 0.9586, 0.4797, 0.436, 0.4797, 0.436, 0.4797, 0.436, 0.4796, 0.436, 0.4796, 0.436, 0.4797, 0.436, 0.4797, 0.436, 0.4796, 0.436, 0.4797, 0.436, 0.4797, 0.436, 0.4797, 0.436, 0.4797, 0.436, 0.4796, 0.436, 0.4797, 0.436, 0.4797, 0.436, 0.4797, 0.436, 0.4649, 0.9586, 0.4649, 0.9586, 0.4649, 0.9586, 0.4649, 0.9586, 0.4649, 0.9586, 0.4649, 0.9586, 0.4649, 0.9586, 0.4649, 0.9586, 0.4649, 0.9586, 0.4649, 0.9586, 0.4649, 0.9586, 0.4649, 0.9586, 0.4649, 0.9586, 0.4649, 0.9586, 0.4649, 0.9586, 0.4649, 0.9586, 0.4649, 0.9586, 0.4649, 0.9586, 0.4649, 0.9586, 0.4649, 0.9586, 0.4649, 0.9586, 0.4649, 0.9586, 0.4649, 0.9586, 0.4649, 0.9586, 0.4649, 0.9586, 0.4649, 0.9586, 0.4649, 0.9586, 0.4649, 0.9586, 0.4649, 0.9586, 0.4649, 0.9586, 0.4649, 0.9586, 0.4649, 0.9586, 0.4797, 0.436, 0.4797, 0.436, 0.4797, 0.436, 0.4797, 0.436, 0.4797, 0.436, 0.4797, 0.436, 0.4797, 0.436, 0.4797, 0.436, 0.4649, 0.9586, 0.4649, 0.9586, 0.4649, 0.9586, 0.4649, 0.9586, 0.4649, 0.9586, 0.4649, 0.9586, 0.4649, 0.9586, 0.4797, 0.436, 0.4797, 0.436, 0.4797, 0.436, 0.4797, 0.436, 0.4797, 0.436, 0.4797, 0.436, 0.4797, 0.436, 0.4797, 0.436, 0.4797, 0.436, 0.4797, 0.436, 0.4797, 0.436, 0.4797, 0.436, 0.4797, 0.436, 0.4797, 0.436, 0.4797, 0.436, 0.4797, 0.436, 0.4649, 0.9586, 0.4649, 0.9586, 0.4649, 0.9586, 0.4649, 0.9586, 0.4649, 0.9586, 0.4649, 0.9586, 0.4649, 0.9586, 0.4649, 0.9586, 0.4649, 0.9586, 0.4649, 0.9586, 0.4649, 0.9586, 0.4649, 0.9586, 0.4649, 0.9586, 0.4649, 0.9586, 0.4649, 0.9586, 0.4649, 0.9586, 0.4649, 0.9586, 0.4649, 0.9586, 0.4649, 0.9586, 0.4649, 0.9586, 0.4649, 0.9586, 0.4649, 0.9586, 0.4649, 0.9586, 0.4649, 0.9586, 0.4649, 0.9586, 0.4649, 0.9586, 0.4649, 0.9586, 0.4649, 0.9586, 0.4649, 0.9586, 0.4649, 0.9586, 0.4649, 0.9586, 0.4649, 0.9586, 0.4649, 0.9586, 0.4649, 0.9586, 0.4649, 0.9586, 0.4649, 0.9586, 0.4828, 0.2128, 0.4828, 0.2128, 0.4828, 0.2128, 0.4828, 0.2128, 0.4828, 0.2128, 0.4828, 0.2128, 0.4828, 0.2128, 0.4649, 0.9586, 0.4649, 0.9586, 0.4649, 0.9586, 0.4649, 0.9586, 0.4649, 0.9586, 0.4649, 0.9586, 0.4649, 0.9586, 0.4828, 0.2128, 0.4828, 0.2128, 0.4828, 0.2128, 0.4828, 0.2128, 0.4828, 0.2128, 0.4828, 0.2128, 0.4828, 0.2128, 0.4828, 0.2128, 0.4828, 0.2128, 0.4828, 0.2128, 0.4828, 0.2128, 0.4828, 0.2128, 0.4828, 0.2128, 0.4828, 0.2128, 0.4828, 0.2128, 0.4649, 0.9586, 0.4649, 0.9586, 0.4649, 0.9586, 0.4649, 0.9586, 0.4649, 0.9586, 0.4649, 0.9586, 0.4649, 0.9586, 0.4649, 0.9586, 0.4649, 0.9586, 0.4649, 0.9586, 0.4649, 0.9586, 0.4649, 0.9586, 0.4649, 0.9586, 0.4649, 0.9586, 0.4649, 0.9586, 0.4649, 0.9586, 0.4649, 0.9586, 0.4649, 0.9586, 0.4649, 0.9586, 0.4649, 0.9586, 0.4649, 0.9586, 0.4649, 0.9586, 0.4649, 0.9586, 0.4649, 0.9586, 0.4649, 0.9586, 0.4649, 0.9586, 0.4649, 0.9586, 0.4649, 0.9586, 0.4649, 0.9586, 0.4649, 0.9586, 0.4649, 0.9586, 0.4649, 0.9586, 0.4649, 0.9586, 0.4649, 0.9586, 0.4649, 0.9586, 0.4649, 0.9586, 0.4649, 0.9586, 0.4649, 0.9586, 0.4649, 0.9586, 0.4649, 0.9586, 0.4828, 0.2128, 0.4828, 0.2128, 0.4828, 0.2128, 0.4828, 0.2128, 0.4828, 0.2128, 0.4828, 0.2128, 0.4828, 0.2128, 0.4828, 0.2128, 0.4828, 0.2128, 0.4828, 0.2128, 0.4828, 0.2128, 0.4828, 0.2128, 0.4649, 0.9586, 0.4649, 0.9586, 0.4649, 0.9586, 0.4649, 0.9586, 0.4649, 0.9586, 0.4649, 0.9586, 0.4649, 0.9586, 0.4649, 0.9586, 0.4649, 0.9586, 0.4649, 0.9586, 0.4649, 0.9586, 0.4649, 0.9586, 0.4649, 0.9586, 0.4649, 0.9586, 0.4649, 0.9586, 0.4649, 0.9586, 0.4828, 0.2128, 0.4828, 0.2128, 0.4828, 0.2128, 0.4828, 0.2128, 0.4828, 0.2128, 0.4828, 0.2128, 0.4828, 0.2128, 0.4828, 0.2128, 0.4828, 0.2128, 0.4828, 0.2128, 0.4828, 0.2128, 0.4828, 0.2128, 0.4828, 0.2128, 0.4828, 0.2128, 0.4828, 0.2128, 0.4828, 0.2128, 0.4828, 0.2128, 0.4828, 0.2128, 0.4828, 0.2128, 0.4828, 0.2128, 0.4828, 0.2128, 0.4828, 0.2128, 0.4828, 0.2128, 0.4828, 0.2128, 0.4828, 0.2128, 0.4828, 0.2128, 0.4828, 0.2128, 0.4828, 0.2128, 0.4828, 0.2128, 0.4828, 0.2128, 0.4828, 0.2128, 0.4649, 0.9586, 0.4649, 0.9586, 0.4649, 0.9586, 0.4649, 0.9586, 0.4649, 0.9586, 0.4649, 0.9586, 0.4649, 0.9586, 0.4649, 0.9586, 0.4649, 0.9586, 0.4649, 0.9586, 0.4649, 0.9586, 0.4649, 0.9586, 0.4649, 0.9586, 0.4649, 0.9586, 0.4649, 0.9586, 0.4649, 0.9586, 0.4649, 0.9586, 0.4649, 0.9586, 0.4649, 0.9586, 0.4649, 0.9586, 0.4649, 0.9586, 0.4649, 0.9586, 0.4649, 0.9586, 0.4649, 0.9586, 0.4649, 0.9586, 0.4649, 0.9586, 0.4649, 0.9586, 0.4649, 0.9586, 0.4649, 0.9586, 0.4649, 0.9586, 0.4649, 0.9586, 0.4649, 0.9586, 0.4649, 0.9586, 0.4649, 0.9586, 0.4649, 0.9586, 0.4649, 0.9586, 0.4649, 0.9586, 0.4649, 0.9586, 0.4649, 0.9586, 0.4649, 0.9586, 0.4649, 0.9586, 0.4649, 0.9586, 0.4649, 0.9586, 0.4649, 0.9586, 0.4828, 0.2128, 0.4828, 0.2128, 0.4828, 0.2128, 0.4828, 0.2128, 0.4649, 0.9586, 0.4649, 0.9586, 0.4649, 0.9586, 0.4649, 0.9586, 0.4649, 0.9586, 0.4649, 0.9586, 0.4649, 0.9586, 0.4649, 0.9586, 0.4649, 0.9586, 0.4649, 0.9586, 0.4649, 0.9586, 0.4649, 0.9586, 0.4649, 0.9586, 0.4649, 0.9586, 0.4649, 0.9586, 0.4649, 0.9586, 0.4649, 0.9586, 0.4649, 0.9586, 0.4649, 0.9586, 0.4649, 0.9586, 0.4828, 0.2128, 0.4828, 0.2128, 0.4828, 0.2128, 0.4828, 0.2128, 0.4828, 0.2128, 0.4828, 0.2128, 0.4828, 0.2128, 0.4828, 0.2128, 0.4828, 0.2128, 0.4828, 0.2128, 0.4828, 0.2128, 0.4828, 0.2128, 0.4828, 0.2128, 0.4828, 0.2128, 0.4828, 0.2128, 0.4828, 0.2128, 0.4828, 0.2128, 0.4828, 0.2128, 0.4828, 0.2128, 0.4828, 0.2128, 0.4828, 0.2128, 0.4828, 0.2128, 0.4828, 0.2128, 0.4828, 0.2128, 0.4828, 0.2128, 0.4828, 0.2128, 0.4649, 0.9586, 0.4649, 0.9586, 0.4649, 0.9586, 0.4649, 0.9586, 0.4649, 0.9586, 0.4649, 0.9586, 0.4649, 0.9586, 0.4649, 0.9586, 0.4649, 0.9586, 0.4649, 0.9586, 0.4649, 0.9586, 0.4649, 0.9586, 0.4649, 0.9586, 0.4649, 0.9586, 0.4649, 0.9586, 0.4649, 0.9586, 0.4649, 0.9586, 0.4649, 0.9586, 0.4649, 0.9586, 0.4649, 0.9586, 0.4649, 0.9586, 0.4649, 0.9586, 0.4649, 0.9586, 0.4649, 0.9586, 0.4649, 0.9586, 0.4649, 0.9586, 0.4649, 0.9586, 0.4649, 0.9586, 0.4649, 0.9586, 0.4649, 0.9586, 0.4649, 0.9586, 0.4649, 0.9586, 0.4828, 0.2128, 0.4828, 0.2128, 0.4828, 0.2128, 0.4828, 0.2128, 0.4828, 0.2128, 0.4828, 0.2128, 0.4828, 0.2128, 0.4828, 0.2128, 0.4828, 0.2128, 0.4828, 0.2128, 0.4828, 0.2128, 0.4828, 0.2128, 0.4828, 0.2128, 0.4828, 0.2128, 0.4828, 0.2128, 0.4828, 0.2128, 0.4828, 0.2128, 0.4828, 0.2128, 0.4828, 0.2128, 0.4828, 0.2128, 0.4828, 0.2128, 0.4828, 0.2128, 0.4828, 0.2128, 0.4828, 0.2128, 0.4828, 0.2128, 0.4828, 0.2128, 0.4828, 0.2128, 0.4828, 0.2128, 0.4828, 0.2128, 0.4828, 0.2128, 0.4828, 0.2128, 0.4828, 0.2128, 0.4828, 0.2128, 0.4828, 0.2128, 0.4828, 0.2128, 0.4828, 0.2128, 0.4828, 0.2128, 0.4828, 0.2128, 0.4828, 0.2128, 0.4828, 0.2128, 0.4828, 0.2128, 0.4828, 0.2128, 0.4828, 0.2128, 0.4828, 0.2128, 0.4828, 0.2128, 0.4828, 0.2128, 0.4828, 0.2128, 0.4828, 0.2128, 0.4828, 0.2128, 0.4828, 0.2128, 0.4828, 0.2128, 0.4828, 0.2128, 0.4828, 0.2128, 0.4828, 0.2128, 0.4828, 0.2128, 0.4828, 0.2128, 0.4828, 0.2128, 0.4828, 0.2128, 0.4828, 0.2128, 0.4828, 0.2128, 0.4828, 0.2128, 0.4828, 0.2128, 0.4828, 0.2128, 0.4828, 0.2128, 0.4828, 0.2128, 0.4828, 0.2128, 0.4828, 0.2128, 0.4828, 0.2128, 0.4828, 0.2128, 0.4828, 0.2128, 0.4828, 0.2128, 0.4828, 0.2128, 0.4828, 0.2128, 0.4828, 0.2128, 0.4828, 0.2128, 0.4828, 0.2128, 0.4828, 0.2128, 0.4828, 0.2128, 0.4828, 0.2128, 0.4828, 0.2128, 0.4828, 0.2128, 0.4828, 0.2128, 0.4828, 0.2128, 0.4828, 0.2128, 0.4828, 0.2128, 0.4828, 0.2128, 0.4828, 0.2128, 0.4828, 0.2128, 0.4828, 0.2128, 0.4828, 0.2128, 0.4649, 0.9586, 0.4649, 0.9586, 0.4649, 0.9586, 0.4649, 0.9586, 0.4649, 0.9586, 0.4649, 0.9586, 0.4649, 0.9586, 0.4649, 0.9586, 0.4649, 0.9586, 0.4649, 0.9586, 0.4649, 0.9586, 0.4649, 0.9586, 0.4649, 0.9586, 0.4649, 0.9586, 0.4649, 0.9586, 0.4649, 0.9586, 0.4649, 0.9586, 0.4649, 0.9586, 0.4649, 0.9586, 0.4649, 0.9586, 0.4828, 0.2128, 0.4828, 0.2128, 0.4828, 0.2128, 0.4828, 0.2128, 0.4649, 0.9586, 0.4649, 0.9586, 0.4649, 0.9586, 0.4649, 0.9586, 0.4649, 0.9586, 0.4649, 0.9586, 0.4649, 0.9586, 0.4649, 0.9586, 0.4649, 0.9586, 0.4649, 0.9586, 0.4649, 0.9586, 0.4649, 0.9586, 0.4649, 0.9586, 0.4649, 0.9586, 0.4649, 0.9586, 0.4649, 0.9586, 0.4649, 0.9586, 0.4649, 0.9586, 0.4649, 0.9586, 0.4649, 0.9586, 0.4649, 0.9586, 0.4649, 0.9586, 0.4649, 0.9586, 0.4649, 0.9586, 0.4649, 0.9586, 0.4649, 0.9586, 0.4649, 0.9586, 0.4649, 0.9586, 0.4649, 0.9586, 0.4649, 0.9586, 0.4649, 0.9586, 0.4649, 0.9586, 0.4649, 0.9586, 0.4649, 0.9586, 0.4649, 0.9586, 0.4649, 0.9586, 0.4649, 0.9586, 0.4649, 0.9586, 0.4649, 0.9586, 0.4649, 0.9586, 0.4649, 0.9586, 0.4649, 0.9586, 0.4649, 0.9586, 0.4649, 0.9586, 0.4084, 0.04223, 0.4084, 0.04223, 0.4084, 0.04223, 0.4084, 0.04223, 0.4084, 0.04223, 0.4084, 0.04223, 0.4084, 0.04223, 0.4084, 0.04223, 0.4084, 0.04223, 0.4084, 0.04223, 0.4084, 0.04223, 0.4084, 0.04223, 0.4084, 0.04223, 0.4084, 0.04223, 0.4084, 0.04223, 0.4084, 0.04223, 0.4649, 0.9586, 0.4649, 0.9586, 0.4649, 0.9586, 0.4084, 0.04223, 0.4084, 0.04223, 0.4084, 0.04223, 0.4084, 0.04223, 0.4649, 0.9586, 0.4649, 0.9586, 0.4649, 0.9586, 0.4084, 0.04223, 0.4084, 0.04223, 0.4084, 0.04223, 0.4084, 0.04223, 0.4084, 0.04223, 0.4084, 0.04223, 0.4084, 0.04223, 0.4084, 0.04223, 0.4084, 0.04223, 0.4084, 0.04223, 0.4084, 0.04223, 0.4084, 0.04223, 0.4084, 0.04223, 0.4084, 0.04223, 0.4084, 0.04223, 0.4084, 0.04223, 0.4084, 0.04223, 0.4084, 0.04223, 0.4084, 0.04223, 0.4084, 0.04223, 0.4084, 0.04223, 0.4084, 0.04223, 0.4084, 0.04223, 0.4084, 0.04223, 0.4084, 0.04223, 0.4084, 0.04223, 0.4084, 0.04223, 0.4084, 0.04223, 0.4084, 0.04223, 0.4084, 0.04223, 0.4084, 0.04223, 0.4084, 0.04223, 0.4084, 0.04223, 0.4084, 0.04223, 0.4084, 0.04223, 0.4084, 0.04223, 0.4084, 0.04223, 0.4084, 0.04223, 0.4084, 0.04223, 0.4084, 0.04223, 0.4084, 0.04223, 0.4084, 0.04223, 0.4084, 0.04223, 0.4084, 0.04223, 0.4084, 0.04223, 0.4084, 0.04223, 0.4084, 0.04223, 0.4084, 0.04223, 0.4084, 0.04223, 0.4084, 0.04223, 0.4084, 0.04223, 0.4084, 0.04223, 0.4084, 0.04223, 0.4084, 0.04223, 0.4084, 0.04223, 0.4084, 0.04223, 0.4084, 0.04223, 0.4084, 0.04223, 0.4084, 0.04223, 0.4084, 0.04223, 0.4084, 0.04223, 0.4084, 0.04223, 0.4084, 0.04223, 0.4084, 0.04223, 0.4084, 0.04223, 0.4084, 0.04223, 0.4084, 0.04223, 0.4084, 0.04223, 0.4084, 0.04223, 0.4084, 0.04223, 0.4084, 0.04223, 0.4084, 0.04223, 0.4084, 0.04223, 0.4084, 0.04223, 0.4084, 0.04223, 0.4084, 0.04223, 0.4084, 0.04223, 0.4084, 0.04223, 0.4084, 0.04223, 0.4084, 0.04223, 0.4084, 0.04223, 0.4084, 0.04223, 0.4084, 0.04223, 0.4084, 0.04223, 0.4084, 0.04223, 0.4084, 0.04223, 0.4084, 0.04223, 0.4084, 0.04223, 0.4084, 0.04223, 0.4084, 0.04223, 0.4084, 0.04223, 0.4084, 0.04223, 0.4084, 0.04223, 0.4084, 0.04223, 0.4084, 0.04223, 0.4084, 0.04223, 0.4084, 0.04223, 0.4084, 0.04223, 0.4084, 0.04223, 0.4084, 0.04223, 0.4084, 0.04223, 0.4084, 0.04223, 0.4084, 0.04223, 0.4084, 0.04223, 0.4084, 0.04223, 0.4084, 0.04223, 0.4084, 0.04223, 0.4084, 0.04223, 0.4084, 0.04223, 0.4084, 0.04223, 0.4084, 0.04223, 0.4084, 0.04223, 0.4084, 0.04223, 0.4084, 0.04223, 0.4084, 0.04223, 0.4084, 0.04223, 0.4084, 0.04223, 0.4084, 0.04223, 0.4084, 0.04223, 0.4084, 0.04223, 0.4084, 0.04223, 0.4084, 0.04223, 0.4084, 0.04223, 0.4084, 0.04223, 0.4084, 0.04223, 0.4084, 0.04223, 0.4084, 0.04223, 0.4084, 0.04223, 0.4084, 0.04223, 0.4084, 0.04223, 0.4084, 0.04223, 0.4084, 0.04223, 0.4084, 0.04223, 0.4084, 0.04223, 0.4084, 0.04223, 0.4084, 0.04223, 0.4084, 0.04223, 0.4084, 0.04223, 0.4084, 0.04223, 0.4084, 0.04223, 0.4084, 0.04223, 0.4084, 0.04223, 0.4084, 0.04223, 0.4084, 0.04223, 0.4084, 0.04223, 0.4084, 0.04223, 0.4084, 0.04223, 0.4084, 0.04223, 0.4084, 0.04223, 0.4084, 0.04223, 0.4084, 0.04223, 0.4084, 0.04223, 0.4084, 0.04223, 0.4084, 0.04223, 0.4084, 0.04223, 0.4084, 0.04223, 0.4084, 0.04223, 0.4084, 0.04223, 0.4084, 0.04223, 0.4084, 0.04223, 0.4084, 0.04223, 0.4084, 0.04223, 0.4084, 0.04223, 0.4084, 0.04223, 0.4084, 0.04223, 0.4084, 0.04223, 0.4084, 0.04223, 0.4084, 0.04223, 0.4084, 0.04223, 0.4084, 0.04223, 0.4084, 0.04223, 0.4084, 0.04223, 0.4084, 0.04223, 0.4084, 0.04223, 0.4084, 0.04223, 0.4084, 0.04223, 0.4084, 0.04223, 0.4084, 0.04223, 0.4084, 0.04223, 0.4084, 0.04223, 0.4084, 0.04223, 0.4084, 0.04223, 0.4084, 0.04223, 0.4084, 0.04223, 0.4084, 0.04223, 0.4084, 0.04223, 0.4084, 0.04223, 0.4084, 0.04223, 0.4084, 0.04223, 0.4084, 0.04223, 0.4084, 0.04223, 0.4084, 0.04223, 0.4084, 0.04223, 0.4084, 0.04223, 0.4084, 0.04223, 0.4084, 0.04223, 0.4084, 0.04223, 0.4084, 0.04223, 0.4084, 0.04223, 0.4084, 0.04223, 0.4084, 0.04223, 0.4084, 0.04223, 0.4084, 0.04223, 0.4084, 0.04223, 0.4084, 0.04223, 0.4084, 0.04223, 0.4084, 0.04223, 0.4084, 0.04223, 0.4084, 0.04223, 0.4084, 0.04223, 0.4084, 0.04223, 0.4084, 0.04223, 0.4084, 0.04223, 0.4084, 0.04223, 0.4084, 0.04223, 0.4084, 0.04223, 0.4084, 0.04223, 0.4084, 0.04223, 0.4084, 0.04223, 0.4084, 0.04223, 0.4084, 0.04223, 0.4084, 0.04223, 0.4084, 0.04223, 0.4659, 0.9582, 0.4671, 0.9575, 0.4661, 0.9577, 0.4642, 0.9584, 0.4643, 0.9586, 0.4641, 0.9584, 0.4637, 0.9583, 0.4671, 0.9575, 0.4656, 0.9584, 0.4677, 0.9571, 0.4647, 0.9592, 0.4643, 0.9586, 0.4642, 0.9584, 0.4648, 0.9596, 0.4642, 0.9584, 0.4637, 0.9583, 0.4638, 0.9582, 0.4638, 0.9582, 0.4638, 0.9582, 0.4661, 0.9599, 0.4648, 0.9596, 0.4642, 0.9584, 0.4648, 0.9596, 0.4661, 0.9599, 0.4635, 0.9598, 0.4643, 0.9592, 0.4677, 0.9571, 0.4671, 0.9572, 0.4671, 0.9575, 0.4638, 0.9582, 0.4638, 0.9582, 0.4638, 0.9582, 0.4638, 0.9582, 0.4638, 0.9582, 0.4638, 0.9582, 0.4638, 0.9582, 0.4638, 0.9582, 0.4638, 0.9582, 0.4638, 0.9582, 0.4638, 0.9582, 0.4638, 0.9582, 0.4638, 0.9582, 0.4638, 0.9582, 0.4638, 0.9582, 0.4638, 0.9582, 0.4638, 0.9582, 0.4638, 0.9582, 0.4638, 0.9582, 0.4638, 0.9582, 0.4638, 0.9582, 0.4638, 0.9582, 0.4638, 0.9582, 0.4638, 0.9582, 0.4638, 0.9582, 0.4638, 0.9582, 0.4638, 0.9582, 0.4638, 0.9582, 0.4638, 0.9582, 0.4638, 0.9582, 0.4638, 0.9582, 0.4638, 0.9582, 0.4638, 0.9582, 0.4638, 0.9582, 0.4638, 0.9582, 0.4638, 0.9582, 0.4638, 0.9582, 0.4638, 0.9582, 0.4638, 0.9582, 0.4638, 0.9582, 0.4638, 0.9582, 0.4638, 0.9582, 0.4638, 0.9582, 0.4638, 0.9582, 0.4638, 0.9582, 0.4638, 0.9582])
me_cylinder_009.materials.append(mat_material_003)
me_cylinder_009.materials.append(mat_material_001)
me_cylinder_009.materials.append(mat_material_002)
me_cylinder_009.materials.append(mat_material_002)
me_cylinder_009.use_remesh_preserve_volume = False
me_cylinder_009.use_remesh_preserve_attributes = False
me_cylinder_009.use_mirror_vertex_groups = False
me_cylinder_009.use_paint_bone_selection = False
me_cylinder_009.use_paint_mask_vertex = True
me_cylinder_009.update()

# ---- objects
ob_female_standing_hips = bpy.data.objects.new('Female_Standing_Hips', me_cylinder_009)

# ---- transforms, parenting, visibility, modifiers, constraints
ob_female_standing_hips.location = (0.0, 0.0, 0.0)
ob_female_standing_hips.lineart.crease_threshold = 0.0
_vg = ob_female_standing_hips.vertex_groups.new(name='Bone')
_vg = ob_female_standing_hips.vertex_groups.new(name='Foot.L')
_vg = ob_female_standing_hips.vertex_groups.new(name='Body')
_vg = ob_female_standing_hips.vertex_groups.new(name='Hips')
_vg = ob_female_standing_hips.vertex_groups.new(name='Abdomen')
_vg = ob_female_standing_hips.vertex_groups.new(name='Torso')
_vg = ob_female_standing_hips.vertex_groups.new(name='Neck')
_vg = ob_female_standing_hips.vertex_groups.new(name='Head')
_vg = ob_female_standing_hips.vertex_groups.new(name='Shoulder.L')
_vg = ob_female_standing_hips.vertex_groups.new(name='UpperArm.L')
_vg = ob_female_standing_hips.vertex_groups.new(name='LowerArm.L')
_vg = ob_female_standing_hips.vertex_groups.new(name='Palm.L')
_vg = ob_female_standing_hips.vertex_groups.new(name='MiddleHand.L')
_vg = ob_female_standing_hips.vertex_groups.new(name='Fingers.L')
_vg = ob_female_standing_hips.vertex_groups.new(name='Thumb.R')
_vg = ob_female_standing_hips.vertex_groups.new(name='Thumb2.R')
_vg = ob_female_standing_hips.vertex_groups.new(name='Shoulder.R')
_vg = ob_female_standing_hips.vertex_groups.new(name='UpperArm.R')
_vg = ob_female_standing_hips.vertex_groups.new(name='LowerArm.R')
_vg = ob_female_standing_hips.vertex_groups.new(name='Palm.R')
_vg = ob_female_standing_hips.vertex_groups.new(name='MiddleHand.R')
_vg = ob_female_standing_hips.vertex_groups.new(name='Fingers.R')
_vg = ob_female_standing_hips.vertex_groups.new(name='Thumb.L')
_vg = ob_female_standing_hips.vertex_groups.new(name='Thumb2.L')
_vg = ob_female_standing_hips.vertex_groups.new(name='UpperLeg.L')
_vg = ob_female_standing_hips.vertex_groups.new(name='LowerLeg.L')
_vg = ob_female_standing_hips.vertex_groups.new(name='UpperLeg.R')
_vg = ob_female_standing_hips.vertex_groups.new(name='LowerLeg.R')
_vg = ob_female_standing_hips.vertex_groups.new(name='PoleTarget.L')
_vg = ob_female_standing_hips.vertex_groups.new(name='Foot.R')
_vg = ob_female_standing_hips.vertex_groups.new(name='PoleTarget.R')

# ---- collection membership
col_collection.objects.link(ob_female_standing_hips)

# ---- scene / render settings (as saved in the file)
scene.frame_start = 1; scene.frame_end = 250; scene.frame_set(1)
scene.render.engine = 'BLENDER_EEVEE_NEXT'
scene.cycles.use_denoising = False
scene.cycles.samples = 128
scene.cycles.sampling_pattern = 'TABULATED_SOBOL'
scene.cycles.use_adaptive_sampling = False
scene.cycles.use_light_tree = False
scene.view_settings.view_transform = 'Filmic'
bpy.context.view_layer.update()

# ---- added for rendering (the .blend has no active camera and no usable light): camera, sun
cam_auto = bpy.data.cameras.new('AutoCamera')
cam_auto.lens = 50.0
cam_auto.sensor_width = 36.0
cam_auto.clip_end = 1000.0
ob_auto_camera = bpy.data.objects.new('AutoCamera', cam_auto)
scene.collection.objects.link(ob_auto_camera)
ob_auto_camera.location = (3.75508, -4.47086, 4.85036)
ob_auto_camera.rotation_euler = (1.09748, -7.21219e-08, 0.694738)
scene.camera = ob_auto_camera
light_auto_sun = bpy.data.lights.new('AutoSun', 'SUN')
light_auto_sun.energy = 3.0
light_auto_sun.angle = 0.0523599
ob_auto_sun = bpy.data.objects.new('AutoSun', light_auto_sun)
scene.collection.objects.link(ob_auto_sun)
ob_auto_sun.rotation_euler = (0.872665, 0.174533, 0.523599)
bpy.context.view_layer.update()

